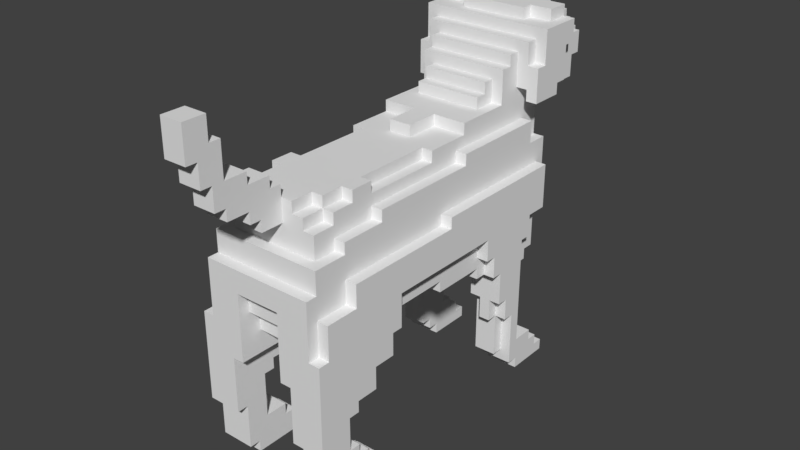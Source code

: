 # Source: beagle.blend  (saved by Blender 2.79.0; exported with 4.5.12 LTS)
import bpy
from mathutils import Matrix  # noqa: F401  (used for matrix-valued properties, if any)

bpy.ops.wm.read_factory_settings(use_empty=True)
scene = bpy.context.scene
scene.name = 'Scene'

# ---- collections
col_collection_1 = bpy.data.collections.new('Collection 1'); scene.collection.children.link(col_collection_1)

# ---- world
world_world = bpy.data.worlds.new('World'); scene.world = world_world
world_world.color = (0.05088, 0.05088, 0.05088)
world_world.use_sun_shadow = False
world_world.sun_shadow_jitter_overblur = 0.0
world_world.cycles.sampling_method = 'MANUAL'

# ---- meshes
me_beagle_bake_001 = bpy.data.meshes.new('beagle.bake.001')
me_beagle_bake_001.from_pydata([(-5.0, 15.0, 31.0), (-6.0, 15.0, 31.0), (-5.0, 13.0, 31.0), (-6.0, 12.0, 1.0), (-6.0, 13.0, 1.0), (-6.0, 11.0, 31.0), (-5.0, 12.0, 19.0), (-6.0, 12.0, 19.0), (-6.0, 11.0, 2.0), (-6.0, 12.0, 2.0), (-6.0, 10.0, 28.0), (-5.0, 10.0, 28.0), (-5.0, 11.0, 28.0), (-6.0, 11.0, 28.0), (-5.0, 10.0, 3.0), (-6.0, 11.0, 3.0), (-6.0, 9.0, 3.0), (-5.0, 9.0, 3.0), (-6.0, -1.0, 19.0), (-5.0, -1.0, 19.0), (-5.0, -1.0, 18.0), (-6.0, -1.0, 18.0), (-6.0, -10.0, 1.0), (-6.0, -9.0, 1.0), (-6.0, -11.0, 2.0), (-6.0, -10.0, 2.0), (-6.0, -12.0, 18.0), (-5.0, -12.0, 18.0), (-6.0, -12.0, 3.0), (-6.0, -11.0, 3.0), (-5.0, -12.0, 16.0), (-6.0, -12.0, 16.0), (-6.0, -13.0, 4.0), (-6.0, -12.0, 4.0), (-6.0, -15.0, 16.0), (-5.0, -15.0, 16.0), (-6.0, -16.0, 13.0), (-5.0, -16.0, 13.0), (-5.0, -15.0, 13.0), (-6.0, -15.0, 13.0), (-5.0, 15.0, 29.0), (-4.0, 15.0, 29.0), (-4.0, 16.0, 29.0), (-5.0, 16.0, 29.0), (-5.0, 15.0, 32.0), (-5.0, 13.0, 32.0), (-4.0, 13.0, 21.0), (-5.0, 13.0, 21.0), (5.0, -16.0, 13.0), (6.0, -16.0, 13.0), (6.0, -15.0, 13.0), (5.0, -15.0, 13.0), (-5.0, 11.0, 21.0), (-4.0, 11.0, 21.0), (-5.0, 10.0, 30.0), (-5.0, 11.0, 30.0), (-4.0, 11.0, 23.0), (-5.0, 11.0, 23.0), (5.0, -15.0, 16.0), (6.0, -15.0, 16.0), (6.0, -13.0, 4.0), (6.0, -12.0, 4.0), (6.0, -12.0, 16.0), (5.0, -12.0, 16.0), (6.0, -12.0, 3.0), (6.0, -11.0, 3.0), (5.0, -12.0, 18.0), (6.0, -12.0, 18.0), (6.0, -11.0, 2.0), (6.0, -10.0, 2.0), (6.0, -10.0, 1.0), (6.0, -9.0, 1.0), (-5.0, 2.0, 23.0), (-4.0, 2.0, 23.0), (-4.0, 2.0, 22.0), (-5.0, 2.0, 22.0), (-5.0, -8.0, 22.0), (-4.0, -8.0, 22.0), (6.0, -1.0, 18.0), (5.0, -1.0, 18.0), (-4.0, -8.0, 21.0), (-5.0, -8.0, 21.0), (5.0, -1.0, 19.0), (6.0, -1.0, 19.0), (-5.0, -12.0, 21.0), (-4.0, -12.0, 21.0), (-4.0, -12.0, 3.0), (-4.0, -12.0, 20.0), (-5.0, -12.0, 20.0), (-4.0, -13.0, 4.0), (-4.0, -12.0, 4.0), (-4.0, -14.0, 20.0), (-5.0, -15.0, 20.0), (-5.0, -16.0, 18.0), (-5.0, -15.0, 18.0), (-3.0, 16.0, 31.0), (-4.0, 17.0, 31.0), (-4.0, 15.0, 31.0), (-3.0, 15.0, 31.0), (-3.0, 15.0, 32.0), (-3.0, 13.0, 32.0), (-3.0, 12.0, 31.0), (-3.0, 13.0, 31.0), (5.0, 9.0, 3.0), (6.0, 9.0, 3.0), (5.0, 10.0, 3.0), (-3.0, 12.0, 1.0), (-3.0, 13.0, 1.0), (6.0, 11.0, 3.0), (-3.0, 11.0, 2.0), (-3.0, 12.0, 2.0), (5.0, 10.0, 28.0), (6.0, 10.0, 28.0), (6.0, 11.0, 28.0), (5.0, 11.0, 28.0), (6.0, 11.0, 2.0), (6.0, 12.0, 2.0), (6.0, 12.0, 19.0), (5.0, 12.0, 19.0), (6.0, 11.0, 31.0), (6.0, 12.0, 1.0), (6.0, 13.0, 1.0), (-3.0, 10.0, 3.0), (-3.0, 11.0, 3.0), (-4.0, 9.0, 29.0), (-4.0, 10.0, 29.0), (5.0, 13.0, 31.0), (6.0, 15.0, 31.0), (5.0, 15.0, 31.0), (-4.0, 8.0, 28.0), (-4.0, 9.0, 28.0), (5.0, -16.0, 18.0), (5.0, -15.0, 18.0), (-3.0, 8.0, 25.0), (-4.0, 8.0, 25.0), (5.0, -15.0, 20.0), (4.0, -14.0, 20.0), (-3.0, 6.0, 25.0), (4.0, -13.0, 4.0), (4.0, -12.0, 4.0), (5.0, -12.0, 20.0), (4.0, -12.0, 20.0), (4.0, -12.0, 3.0), (4.0, -12.0, 21.0), (5.0, -12.0, 21.0), (5.0, -8.0, 21.0), (4.0, -8.0, 21.0), (-4.0, 3.0, 25.0), (4.0, -8.0, 22.0), (5.0, -8.0, 22.0), (-4.0, 3.0, 24.0), (-4.0, -1.0, 24.0), (-3.0, -1.0, 24.0), (-3.0, -1.0, 23.0), (-4.0, -1.0, 23.0), (5.0, 2.0, 22.0), (4.0, 2.0, 22.0), (4.0, 2.0, 23.0), (5.0, 2.0, 23.0), (-4.0, -8.0, 23.0), (-3.0, -8.0, 23.0), (-3.0, -8.0, 24.0), (-4.0, -8.0, 24.0), (-4.0, -10.0, 24.0), (-3.0, -10.0, 24.0), (-3.0, -10.0, 1.0), (-3.0, -9.0, 1.0), (-3.0, -10.0, 23.0), (-4.0, -10.0, 23.0), (5.0, 11.0, 23.0), (4.0, 11.0, 23.0), (-3.0, -11.0, 2.0), (-3.0, -10.0, 2.0), (-4.0, -12.0, 23.0), (-3.0, -12.0, 23.0), (5.0, 10.0, 30.0), (5.0, 11.0, 30.0), (-3.0, -11.0, 3.0), (-3.0, -12.0, 22.0), (-4.0, -12.0, 22.0), (4.0, 11.0, 21.0), (5.0, 11.0, 21.0), (5.0, 13.0, 21.0), (4.0, 13.0, 21.0), (-4.0, -13.0, 3.0), (-3.0, -13.0, 3.0), (-4.0, -14.0, 22.0), (-3.0, -14.0, 22.0), (5.0, 13.0, 32.0), (5.0, 15.0, 32.0), (4.0, 15.0, 29.0), (5.0, 15.0, 29.0), (5.0, 16.0, 29.0), (4.0, 16.0, 29.0), (-3.0, 20.0, 28.0), (-2.0, 20.0, 28.0), (-2.0, 21.0, 28.0), (-3.0, 21.0, 28.0), (-2.0, 20.0, 29.0), (-3.0, 20.0, 29.0), (-2.0, 18.0, 29.0), (-3.0, 17.0, 29.0), (-2.0, 17.0, 29.0), (-2.0, 16.0, 31.0), (-2.0, 17.0, 31.0), (-2.0, 16.0, 32.0), (-3.0, 16.0, 32.0), (-3.0, 12.0, 32.0), (3.0, -14.0, 22.0), (4.0, -14.0, 22.0), (3.0, -13.0, 3.0), (4.0, -13.0, 3.0), (4.0, -12.0, 22.0), (3.0, -12.0, 22.0), (3.0, -11.0, 3.0), (3.0, -12.0, 23.0), (4.0, -12.0, 23.0), (3.0, -11.0, 2.0), (3.0, -10.0, 2.0), (4.0, -10.0, 23.0), (3.0, -10.0, 23.0), (3.0, -10.0, 1.0), (3.0, -9.0, 1.0), (3.0, -10.0, 24.0), (4.0, -10.0, 24.0), (4.0, -8.0, 24.0), (3.0, -8.0, 24.0), (3.0, -8.0, 23.0), (4.0, -8.0, 23.0), (4.0, -1.0, 23.0), (3.0, -1.0, 23.0), (3.0, -1.0, 24.0), (4.0, -1.0, 24.0), (4.0, 3.0, 24.0), (4.0, 3.0, 25.0), (3.0, 6.0, 25.0), (-3.0, 7.0, 27.0), (-3.0, 8.0, 27.0), (4.0, 8.0, 25.0), (3.0, 8.0, 25.0), (-3.0, 6.0, 26.0), (-3.0, 7.0, 26.0), (4.0, 8.0, 28.0), (4.0, 9.0, 28.0), (4.0, 9.0, 29.0), (4.0, 10.0, 29.0), (3.0, 10.0, 3.0), (3.0, 11.0, 3.0), (3.0, 11.0, 2.0), (3.0, 12.0, 2.0), (3.0, 12.0, 31.0), (3.0, 12.0, 1.0), (3.0, 13.0, 1.0), (3.0, 13.0, 31.0), (3.0, 13.0, 32.0), (3.0, 15.0, 32.0), (3.0, 15.0, 31.0), (4.0, 15.0, 31.0), (3.0, 16.0, 31.0), (4.0, 17.0, 31.0), (2.0, -14.0, 23.0), (3.0, -14.0, 23.0), (2.0, -12.0, 23.0), (2.0, -12.0, 24.0), (3.0, -12.0, 24.0), (3.0, 6.0, 26.0), (3.0, 7.0, 26.0), (3.0, 7.0, 27.0), (3.0, 8.0, 27.0), (3.0, 12.0, 32.0), (3.0, 16.0, 32.0), (2.0, 16.0, 32.0), (2.0, 16.0, 31.0), (2.0, 17.0, 31.0), (2.0, 17.0, 29.0), (3.0, 17.0, 29.0), (2.0, 18.0, 29.0), (3.0, 20.0, 29.0), (2.0, 20.0, 29.0), (2.0, 20.0, 28.0), (3.0, 20.0, 28.0), (3.0, 21.0, 28.0), (2.0, 21.0, 28.0), (-3.0, -12.0, 24.0), (-2.0, -12.0, 24.0), (1.0, -14.0, 24.0), (2.0, -14.0, 24.0), (-2.0, -12.0, 23.0), (-3.0, -14.0, 23.0), (-2.0, -14.0, 23.0), (-1.0, 21.0, 28.0), (-1.0, 22.0, 28.0), (-2.0, 22.0, 28.0), (-1.0, 21.0, 29.0), (-2.0, 21.0, 29.0), (1.0, 0.0, 24.0), (-2.0, 17.0, 30.0), (-1.0, 17.0, 30.0), (-1.0, 18.0, 30.0), (-2.0, 18.0, 30.0), (1.0, 3.0, 24.0), (1.0, 3.0, 25.0), (-2.0, 17.0, 32.0), (2.0, 17.0, 32.0), (1.0, 17.0, 30.0), (2.0, 17.0, 30.0), (2.0, 18.0, 30.0), (1.0, 18.0, 30.0), (2.0, 21.0, 29.0), (1.0, 21.0, 29.0), (1.0, 21.0, 28.0), (2.0, 22.0, 28.0), (1.0, 22.0, 28.0), (1.0, -22.0, 32.0), (1.0, -20.0, 32.0), (1.0, -20.0, 30.0), (1.0, -19.0, 30.0), (1.0, -19.0, 27.0), (1.0, -17.0, 27.0), (1.0, -17.0, 26.0), (1.0, -15.0, 26.0), (1.0, -15.0, 25.0), (1.0, -14.0, 25.0), (1.0, 0.0, 25.0), (-1.0, 3.0, 25.0), (1.0, 17.0, 31.0), (1.0, 18.0, 31.0), (-1.0, 3.0, 24.0), (1.0, 22.0, 29.0), (-1.0, -22.0, 32.0), (-1.0, -20.0, 32.0), (-1.0, -20.0, 30.0), (-1.0, -19.0, 30.0), (-1.0, -19.0, 27.0), (-1.0, -17.0, 27.0), (-1.0, 0.0, 24.0), (-1.0, -17.0, 26.0), (-1.0, -15.0, 26.0), (-1.0, -15.0, 25.0), (-1.0, -14.0, 25.0), (-1.0, -14.0, 24.0), (-1.0, 0.0, 25.0), (-1.0, 17.0, 31.0), (-1.0, 18.0, 31.0), (-1.0, 22.0, 29.0), (-2.0, -14.0, 24.0), (-5.0, 13.0, 25.0), (-5.0, 13.0, 26.0), (-5.0, 10.0, 25.0), (-5.0, 10.0, 26.0), (6.0, -16.0, 5.0), (6.0, -15.0, 5.0), (6.0, -15.0, 1.0), (6.0, -14.0, 1.0), (6.0, -14.0, 0.0), (6.0, -13.0, 7.0), (6.0, -12.0, 7.0), (6.0, -12.0, 8.0), (-4.0, 7.0, 8.0), (-4.0, 6.0, 8.0), (-4.0, 6.0, 6.0), (-4.0, 7.0, 6.0), (6.0, -10.0, 8.0), (6.0, -10.0, 10.0), (6.0, -9.0, 0.0), (6.0, -8.0, 10.0), (6.0, -8.0, 12.0), (6.0, -7.0, 12.0), (6.0, -7.0, 15.0), (6.0, 4.0, 15.0), (6.0, 4.0, 13.0), (6.0, 5.0, 13.0), (6.0, 5.0, 11.0), (6.0, 6.0, 11.0), (6.0, 6.0, 8.0), (6.0, 7.0, 8.0), (6.0, 7.0, 6.0), (6.0, 8.0, 6.0), (6.0, 8.0, 1.0), (6.0, 9.0, 1.0), (6.0, 9.0, 13.0), (6.0, 9.0, 0.0), (6.0, 10.0, 13.0), (6.0, 10.0, 15.0), (-3.0, 13.0, 0.0), (6.0, 10.0, 25.0), (6.0, 12.0, 15.0), (6.0, 13.0, 0.0), (6.0, 13.0, 25.0), (6.0, 13.0, 26.0), (6.0, 14.0, 26.0), (6.0, 14.0, 29.0), (6.0, 15.0, 29.0), (-3.0, 10.0, 10.0), (-3.0, 9.0, 1.0), (-3.0, 9.0, 0.0), (-3.0, 8.0, 2.0), (-3.0, 8.0, 1.0), (-3.0, 7.0, 8.0), (-3.0, 7.0, 2.0), (-3.0, 6.0, 10.0), (-3.0, 6.0, 8.0), (5.0, -7.0, 13.0), (5.0, -7.0, 15.0), (5.0, -1.0, 13.0), (5.0, -1.0, 12.0), (5.0, 4.0, 12.0), (5.0, 4.0, 13.0), (5.0, 4.0, 15.0), (5.0, 4.0, 11.0), (5.0, 5.0, 11.0), (5.0, 5.0, 13.0), (5.0, 6.0, 6.0), (5.0, 7.0, 6.0), (5.0, 7.0, 8.0), (5.0, 6.0, 8.0), (5.0, 7.0, 2.0), (5.0, 8.0, 2.0), (5.0, 8.0, 6.0), (5.0, 10.0, 10.0), (-3.0, -8.0, 10.0), (-3.0, -8.0, 11.0), (5.0, 10.0, 13.0), (5.0, 9.0, 13.0), (5.0, 11.0, 10.0), (5.0, 11.0, 11.0), (-3.0, -10.0, 10.0), (-3.0, -9.0, 0.0), (5.0, 10.0, 15.0), (-3.0, -11.0, 10.0), (-3.0, -11.0, 11.0), (-3.0, -10.0, 8.0), (5.0, 12.0, 11.0), (5.0, 12.0, 15.0), (-3.0, -12.0, 8.0), (5.0, 12.0, 17.0), (5.0, 13.0, 17.0), (-3.0, -13.0, 7.0), (-3.0, -12.0, 7.0), (5.0, 14.0, 26.0), (5.0, 14.0, 29.0), (5.0, 16.0, 26.0), (-3.0, -14.0, 1.0), (-3.0, -14.0, 0.0), (-3.0, -15.0, 5.0), (-3.0, -15.0, 1.0), (-3.0, -16.0, 10.0), (-3.0, -16.0, 5.0), (4.0, 10.0, 26.0), (4.0, 12.0, 14.0), (4.0, 13.0, 14.0), (4.0, 13.0, 17.0), (4.0, 12.0, 17.0), (4.0, 13.0, 25.0), (4.0, 16.0, 25.0), (4.0, 16.0, 26.0), (4.0, 17.0, 26.0), (3.0, 13.0, 23.0), (3.0, 13.0, 25.0), (3.0, 15.0, 23.0), (3.0, 15.0, 24.0), (3.0, 16.0, 25.0), (-2.0, -9.0, 11.0), (-2.0, -8.0, 11.0), (-2.0, -8.0, 12.0), (-2.0, -9.0, 12.0), (3.0, 17.0, 26.0), (3.0, 16.0, 26.0), (3.0, 20.0, 24.0), (3.0, 20.0, 26.0), (3.0, 21.0, 26.0), (-2.0, -11.0, 10.0), (-2.0, -11.0, 11.0), (-2.0, -13.0, 11.0), (2.0, -7.0, 12.0), (2.0, -7.0, 13.0), (-2.0, -13.0, 12.0), (-2.0, -14.0, 12.0), (2.0, -1.0, 12.0), (2.0, -1.0, 13.0), (-2.0, -14.0, 14.0), (-2.0, -15.0, 14.0), (-2.0, -15.0, 16.0), (-2.0, -16.0, 16.0), (-2.0, -16.0, 10.0), (2.0, -1.0, 11.0), (2.0, 4.0, 11.0), (2.0, 4.0, 12.0), (2.0, 13.0, 22.0), (2.0, 14.0, 22.0), (2.0, 14.0, 23.0), (2.0, 13.0, 23.0), (2.0, 20.0, 24.0), (2.0, 21.0, 24.0), (2.0, 21.0, 26.0), (2.0, 20.0, 26.0), (2.0, 22.0, 26.0), (1.0, -22.0, 29.0), (1.0, -21.0, 29.0), (1.0, -21.0, 27.0), (1.0, -20.0, 27.0), (1.0, -20.0, 25.0), (1.0, -19.0, 25.0), (1.0, -19.0, 24.0), (1.0, -17.0, 24.0), (1.0, -17.0, 23.0), (1.0, -16.0, 23.0), (1.0, -16.0, 22.0), (1.0, -14.0, 22.0), (1.0, 4.0, 10.0), (1.0, 4.0, 11.0), (1.0, 6.0, 10.0), (1.0, 6.0, 11.0), (1.0, 21.0, 25.0), (1.0, 22.0, 25.0), (1.0, 22.0, 26.0), (1.0, 21.0, 26.0), (-6.0, 15.0, 29.0), (-6.0, 14.0, 29.0), (-5.0, 14.0, 29.0), (-6.0, 14.0, 26.0), (-5.0, 14.0, 26.0), (-6.0, 13.0, 25.0), (-6.0, 13.0, 26.0), (-6.0, 13.0, 0.0), (-5.0, 12.0, 17.0), (-6.0, 12.0, 15.0), (-5.0, 12.0, 15.0), (-6.0, 10.0, 15.0), (-5.0, 10.0, 15.0), (-6.0, 10.0, 13.0), (-5.0, 10.0, 13.0), (-6.0, 9.0, 13.0), (-5.0, 9.0, 13.0), (-6.0, -7.0, 15.0), (-5.0, -7.0, 15.0), (-5.0, -7.0, 13.0), (-6.0, -7.0, 12.0), (-6.0, -8.0, 12.0), (-6.0, -8.0, 10.0), (-6.0, -9.0, 0.0), (-6.0, -10.0, 10.0), (-6.0, -10.0, 8.0), (-6.0, -12.0, 7.0), (-6.0, -12.0, 8.0), (-6.0, -13.0, 7.0), (-5.0, 16.0, 26.0), (-4.0, 16.0, 26.0), (-5.0, 13.0, 17.0), (-4.0, 13.0, 17.0), (-4.0, 12.0, 17.0), (-4.0, 12.0, 14.0), (-5.0, 12.0, 11.0), (-5.0, 11.0, 10.0), (-5.0, 11.0, 11.0), (-5.0, 10.0, 10.0), (-4.0, 17.0, 26.0), (-3.0, 17.0, 26.0), (-4.0, 16.0, 25.0), (-3.0, 16.0, 26.0), (-3.0, 16.0, 25.0), (-4.0, 13.0, 25.0), (-3.0, 13.0, 25.0), (-3.0, 13.0, 23.0), (-4.0, 13.0, 14.0), (5.0, 13.0, 25.0), (5.0, 13.0, 26.0), (-3.0, 21.0, 26.0), (-2.0, 21.0, 26.0), (-3.0, 20.0, 26.0), (-2.0, 20.0, 26.0), (-3.0, 20.0, 24.0), (-2.0, 20.0, 24.0), (-3.0, 15.0, 23.0), (-3.0, 15.0, 24.0), (3.0, -13.0, 7.0), (-2.0, 13.0, 23.0), (-2.0, 13.0, 22.0), (3.0, -12.0, 7.0), (3.0, -12.0, 8.0), (3.0, -10.0, 8.0), (3.0, -10.0, 10.0), (3.0, -9.0, 0.0), (3.0, -8.0, 10.0), (3.0, -8.0, 11.0), (3.0, 10.0, 10.0), (3.0, 13.0, 0.0), (2.0, -11.0, 10.0), (2.0, -11.0, 11.0), (3.0, -11.0, 11.0), (3.0, -11.0, 10.0), (2.0, -8.0, 11.0), (2.0, -8.0, 12.0), (-2.0, -7.0, 13.0), (-2.0, -7.0, 12.0), (2.0, -9.0, 12.0), (2.0, -9.0, 11.0), (-2.0, 22.0, 26.0), (-1.0, 22.0, 26.0), (-1.0, 21.0, 26.0), (-1.0, 21.0, 25.0), (-2.0, 21.0, 24.0), (-2.0, 14.0, 22.0), (-2.0, 14.0, 23.0), (-1.0, 22.0, 25.0), (-6.0, 10.0, 25.0), (-6.0, 9.0, 0.0), (-6.0, 8.0, 1.0), (-6.0, 9.0, 1.0), (-6.0, 7.0, 6.0), (-6.0, 8.0, 6.0), (-5.0, 8.0, 6.0), (-5.0, 7.0, 6.0), (-6.0, 6.0, 8.0), (-6.0, 7.0, 8.0), (-5.0, 7.0, 8.0), (-5.0, 6.0, 8.0), (-6.0, 5.0, 11.0), (-6.0, 6.0, 11.0), (-5.0, 5.0, 11.0), (-6.0, 4.0, 13.0), (-6.0, 5.0, 13.0), (-5.0, 5.0, 13.0), (-5.0, 4.0, 13.0), (-6.0, 4.0, 15.0), (-5.0, 4.0, 15.0), (-6.0, -14.0, 0.0), (-6.0, -15.0, 1.0), (-6.0, -14.0, 1.0), (-6.0, -16.0, 5.0), (-6.0, -15.0, 5.0), (-4.0, 10.0, 26.0), (-5.0, 7.0, 2.0), (-5.0, 8.0, 2.0), (-5.0, 6.0, 6.0), (-5.0, 4.0, 11.0), (-5.0, 4.0, 12.0), (-5.0, -1.0, 12.0), (-5.0, -1.0, 13.0), (5.0, 10.0, 25.0), (4.0, 6.0, 6.0), (4.0, 7.0, 6.0), (5.0, 10.0, 26.0), (3.0, -16.0, 5.0), (3.0, -15.0, 5.0), (3.0, -15.0, 1.0), (3.0, -14.0, 1.0), (3.0, -14.0, 0.0), (3.0, 6.0, 8.0), (3.0, 7.0, 8.0), (4.0, 7.0, 8.0), (4.0, 6.0, 8.0), (3.0, 7.0, 2.0), (3.0, 8.0, 2.0), (3.0, 8.0, 1.0), (3.0, 9.0, 1.0), (3.0, 9.0, 0.0), (-2.0, 4.0, 11.0), (-2.0, 4.0, 12.0), (2.0, -16.0, 10.0), (3.0, -16.0, 10.0), (-2.0, -1.0, 12.0), (-2.0, -1.0, 13.0), (3.0, 6.0, 10.0), (2.0, -15.0, 16.0), (2.0, -16.0, 16.0), (2.0, -14.0, 14.0), (2.0, -15.0, 14.0), (2.0, -13.0, 12.0), (2.0, -14.0, 12.0), (2.0, -13.0, 11.0), (-1.0, 6.0, 10.0), (-1.0, 6.0, 11.0), (-1.0, 4.0, 11.0), (-1.0, -22.0, 29.0), (-1.0, -21.0, 29.0), (-1.0, -21.0, 27.0), (-1.0, -20.0, 27.0), (-1.0, -20.0, 25.0), (-1.0, -19.0, 25.0), (-1.0, -19.0, 24.0), (-1.0, -17.0, 24.0), (-1.0, -17.0, 23.0), (-1.0, -16.0, 23.0), (-1.0, -16.0, 22.0), (-1.0, -14.0, 22.0), (-2.0, -1.0, 11.0), (-1.0, 4.0, 10.0)], [], [(12, 13, 10, 11), (18, 19, 6, 7), (586, 387, 381, 656), (177, 29, 28, 86, 184, 185), (35, 30, 31, 34), (90, 33, 32, 89), (39, 36, 37, 38), (43, 40, 41, 42), (5, 119, 127, 128, 126, 253, 250, 101, 102, 2, 0, 1), (51, 48, 49, 50), (567, 197, 196, 568), (56, 57, 72, 73), (322, 285, 340, 339), (115, 116, 249, 248), (414, 413, 376, 375), (78, 79, 66, 67), (75, 76, 77, 74), (84, 85, 80, 81), (118, 82, 83, 117), (94, 93, 131, 132), (4, 3, 106, 107), (143, 141, 140, 144), (9, 8, 109, 110), (114, 111, 112, 113), (309, 308, 282, 310), (60, 61, 139, 138), (14, 122, 123, 15, 16, 17), (64, 65, 214, 210, 211, 142), (146, 143, 144, 145), (148, 149, 155, 156), (157, 158, 169, 170), (159, 160, 153, 154), (104, 108, 247, 246, 105, 103), (271, 272, 273, 303), (24, 171, 172, 25), (168, 173, 174, 167), (181, 182, 183, 180), (179, 186, 187, 178), (193, 190, 191, 192), (195, 196, 197, 194), (96, 97, 98, 95, 203, 204), (443, 626, 540, 427), (215, 216, 219, 220), (410, 372, 371, 411), (71, 222, 221, 70), (230, 227, 228, 229), (240, 265, 266, 241), (125, 124, 244, 245), (120, 121, 252, 251), (262, 263, 286, 260), (261, 215, 262, 260), (257, 259, 273, 272, 258, 256), (267, 268, 237, 236), (413, 416, 417, 418), (282, 279, 280, 281), (92, 135, 140, 141, 136, 91, 87, 88), (292, 196, 290, 291), (299, 296, 297, 298), (307, 304, 305, 306), (311, 312, 310, 282), (109, 8, 15, 123), (322, 339, 338, 321), (243, 130, 129, 242), (54, 175, 176, 55), (430, 472, 471, 429), (287, 174, 288, 289), (343, 342, 325, 326), (315, 316, 332, 331), (334, 333, 317, 318), (320, 337, 336, 319), (612, 615, 614, 609), (277, 278, 308, 309, 328, 344, 293, 294, 198, 199, 201, 202, 200, 276, 274, 275), (167, 174, 283, 164), (347, 349, 348, 346), (359, 360, 361, 358), (205, 302, 204, 203), (478, 485, 486, 487), (627, 628, 442, 445), (182, 181, 169, 158, 155, 149, 145, 144, 140, 135, 132, 131, 48, 51, 58, 63, 66, 79, 82, 118, 435, 436), (20, 27, 30, 35, 38, 37, 93, 94, 92, 88, 84, 81, 76, 75, 72, 57, 52, 47, 548, 525, 6, 19), (393, 400, 401, 398, 399, 396, 397, 394, 395, 384, 107, 106, 110, 109, 123, 122), (257, 256, 255, 189, 128, 127, 392, 191, 190), (657, 686, 661, 658), (413, 414, 415, 412), (58, 59, 62, 63), (83, 82, 79, 78), (175, 111, 114, 176), (105, 419, 424, 425, 432, 433, 428, 422, 423, 103), (191, 440, 439, 441, 192), (212, 209, 136, 141, 143, 146, 148, 156, 157, 170, 180, 183, 453, 454, 455, 448, 245, 244, 243, 242, 238, 234, 233, 232, 229, 228, 225, 224, 219, 216), (658, 636, 635, 657), (612, 609, 610, 611), (450, 451, 452, 449), (257, 190, 193, 455, 456, 259), (261, 208, 213, 215), (264, 215, 220, 223), (230, 231, 226, 227), (265, 235, 239, 268, 267, 266), (253, 254, 269, 250), (465, 462, 463, 464), (255, 256, 258, 270), (281, 280, 277, 275, 466, 467, 461, 458, 457, 459, 460, 468, 469, 470), (479, 475, 474, 478), (284, 287, 289, 345), (427, 166, 165, 172, 171, 177, 185, 437, 438, 434, 431, 426, 420, 421, 430, 429, 446, 447, 444, 445, 442, 443), (499, 676, 677, 500), (490, 491, 488, 489), (22, 165, 166, 23), (305, 274, 276, 306), (492, 493, 494, 495), (278, 279, 282, 308), (282, 494, 496, 311), (485, 478, 661, 686), (295, 300, 301, 323), (510, 509, 511, 512), (521, 520, 518, 519), (523, 347, 346, 522), (524, 4, 107, 384), (9, 110, 106, 3), (528, 529, 531, 530), (17, 16, 532, 533), (537, 534, 535, 536, 593, 594), (463, 421, 420, 539, 538, 464), (426, 431, 542, 541), (171, 24, 29, 177), (28, 33, 90, 86), (437, 185, 184, 89, 32, 545), (44, 99, 98, 97, 41, 40, 517, 1, 0), (516, 513, 514, 515), (57, 56, 53, 52), (424, 553, 554, 425), (60, 138, 211, 210, 575, 355), (64, 142, 139, 61), (356, 578, 579, 357), (608, 394, 397, 607), (540, 23, 166, 427), (22, 25, 172, 165), (438, 543, 544, 434), (423, 380, 104, 103), (560, 558, 547, 559), (115, 248, 247, 108), (449, 452, 435, 118, 117, 386, 433, 432, 552, 527, 526, 7, 6, 525, 550, 551), (121, 387, 586, 252), (19, 18, 21, 20), (390, 439, 440, 391), (582, 222, 71, 364), (161, 160, 159, 162), (585, 419, 105, 246), (180, 170, 169, 181), (529, 527, 552, 554, 553, 555, 14, 17, 533, 531), (549, 564, 551, 550), (441, 455, 193, 192), (47, 52, 53, 46), (195, 194, 199, 198), (569, 570, 572, 571), (203, 95, 206, 205), (70, 221, 218, 69), (363, 362, 580, 581), (402, 404, 405, 406, 409, 410, 411, 407, 408, 403), (225, 228, 227, 226), (367, 474, 475, 402, 403, 368), (448, 455, 441, 439, 390, 389, 566, 642), (612, 634, 616, 615), (590, 587, 588, 589), (365, 583, 584, 591, 592, 366), (476, 473, 670, 668), (459, 573, 574, 460), (271, 270, 258, 272), (492, 495, 469, 468), (470, 494, 282, 281), (595, 596, 462, 465), (294, 293, 290, 196), (96, 204, 302, 303, 273, 259, 456, 466, 275, 274, 305, 304, 325, 342, 297, 296, 202, 201, 557, 556), (602, 603, 490, 489), (182, 436, 451, 450, 564, 549, 548, 47, 46, 561, 562, 563, 576, 577, 488, 491, 457, 458, 453, 183), (21, 26, 27, 20), (418, 417, 653, 654, 378, 377), (315, 331, 330, 314), (318, 319, 336, 334), (337, 320, 321, 338), (276, 200, 299, 298, 343, 326, 307, 306), (332, 316, 317, 333), (40, 519, 518, 517), (631, 349, 347, 523, 520, 521, 546, 547), (516, 494, 493, 601, 568, 599, 600, 513), (527, 529, 528, 526), (530, 531, 533, 532), (614, 615, 616, 613), (623, 620, 621, 622), (535, 534, 624, 625), (212, 213, 208, 209), (447, 629, 630, 444), (350, 643, 644, 351), (550, 525, 548, 549), (606, 524, 384, 395), (547, 42, 41, 97, 96, 556), (360, 634, 612, 361), (637, 636, 658, 661), (662, 593, 536, 638), (370, 407, 411, 371), (374, 415, 414, 375), (376, 413, 418, 377), (557, 559, 547, 556), (558, 560, 562, 561), (389, 388, 565, 566), (433, 386, 383, 428), (133, 137, 240, 241, 236, 237), (504, 505, 506, 507, 508, 285, 322, 321, 320, 319, 318, 317, 316, 315, 314, 313, 497, 498, 499, 500, 501, 502, 503), (392, 391, 440, 191), (392, 127, 119, 113, 112, 385, 388, 389, 390, 391), (396, 399, 632, 633), (401, 359, 358, 398), (404, 402, 475, 479), (214, 65, 68, 217), (412, 640, 641, 413), (416, 652, 653, 417), (655, 379, 378, 654), (539, 420, 426, 541), (116, 120, 251, 249), (544, 542, 431, 434), (484, 471, 472, 473, 476, 477, 480, 481, 482, 483), (435, 452, 451, 436), (437, 545, 543, 438), (570, 569, 567, 568), (188, 126, 128, 189), (571, 572, 601, 493, 492, 468, 460, 574), (352, 645, 646, 353), (603, 576, 563, 573, 459, 457, 491, 490), (575, 578, 356, 355), (328, 309, 310, 312), (363, 581, 583, 365), (651, 648, 649, 650), (73, 72, 75, 74), (329, 313, 314, 330), (453, 458, 461, 454), (455, 467, 466, 456), (590, 660, 659, 587), (302, 205, 206, 99, 44, 45, 100, 207, 269, 254, 188, 189, 255, 270, 271, 303), (487, 406, 405, 478), (122, 14, 555, 393), (449, 551, 564, 450), (494, 470, 469, 495), (666, 667, 481, 480), (429, 471, 484, 446), (661, 478, 474, 367, 366, 592, 595, 465, 464, 538, 537, 594), (598, 599, 568, 597), (657, 635, 619, 617, 618, 672, 673, 510, 512, 373, 372, 410, 409, 486, 485, 686), (515, 496, 494, 516), (425, 554, 552, 432), (674, 675, 498, 497), (681, 504, 503, 680), (665, 483, 482, 664), (66, 63, 62, 67), (473, 472, 430, 421, 463, 462, 596, 591, 584, 589, 588, 670), (488, 577, 602, 489), (226, 231, 232, 233, 300, 295, 335, 327, 150, 151, 152, 161, 162, 163, 164, 283, 284, 345, 340, 285, 286, 263, 264, 223, 224, 225), (502, 501, 678, 679), (506, 505, 682, 683), (685, 508, 507, 684), (477, 476, 668, 669), (617, 619, 622, 621), (455, 454, 461, 467), (585, 663, 511, 509, 687, 671, 400, 393, 555, 553, 424, 419), (513, 600, 604, 514), (605, 10, 13, 5, 1, 517, 518, 520, 523, 522), (659, 665, 664, 667, 666, 669, 668, 670, 588, 587), (565, 388, 385, 639), (422, 382, 380, 423), (681, 682, 505, 504), (350, 351, 352, 353, 354, 364, 71, 70, 69, 68, 65, 64, 61, 60, 355, 356, 357, 362, 363, 365, 366, 367, 368, 369, 370, 371, 372, 373, 374, 375, 376, 377, 378, 379, 381, 387, 121, 120, 116, 115, 108, 104, 380, 382, 383, 386, 117, 83, 78, 67, 62, 59, 50, 49), (89, 184, 86, 90), (582, 364, 354, 647), (134, 147, 324, 341, 323, 301, 234, 238, 239, 235, 137, 133), (370, 369, 408, 407), (519, 40, 43, 546, 521), (0, 2, 45, 44), (579, 580, 362, 357), (68, 69, 218, 217), (55, 12, 11, 54), (672, 618, 613, 616, 634, 360, 359, 401, 400, 671), (382, 422, 428, 383), (625, 623, 622, 619, 635, 636, 637, 638, 536, 535), (565, 639, 642, 566), (277, 280, 279, 278), (142, 211, 138, 139), (323, 341, 335, 295), (163, 162, 159, 154, 151, 150, 147, 134, 129, 130, 124, 125, 631, 547, 558, 561, 46, 53, 56, 73, 74, 77, 80, 85, 87, 91, 186, 179, 173, 168), (369, 368, 403, 408), (557, 201, 199, 194, 197, 567, 569, 571, 574, 573, 563, 562, 560, 559), (342, 343, 298, 297), (99, 206, 95, 98), (102, 101, 207, 100), (685, 340, 345, 289, 288, 187, 186, 91, 136, 209, 208, 261, 260, 286, 285, 508), (679, 680, 503, 502), (647, 646, 645, 644, 643, 660, 590, 589, 584, 583, 581, 580, 579, 578, 575, 210, 214, 217, 218, 221, 222, 582), (649, 648, 663, 585, 246, 247, 248, 249, 251, 252, 586, 656, 655, 654, 653, 652), (591, 596, 595, 592), (153, 160, 161, 152), (178, 187, 288, 174), (597, 568, 196, 292), (196, 195, 198, 294), (570, 568, 601, 572), (200, 202, 296, 299), (576, 603, 602, 577), (332, 333, 334, 336, 337, 338, 339, 340, 685, 684, 683, 682, 681, 680, 679, 678, 677, 676, 675, 674, 329, 330, 331), (324, 327, 335, 341), (671, 687, 673, 672), (604, 600, 599, 598), (291, 290, 293, 344), (610, 607, 397, 396, 633, 611), (624, 620, 623, 625), (594, 593, 662, 661), (27, 26, 31, 30), (38, 35, 34, 39), (312, 311, 496, 515, 514, 604, 598, 597, 292, 291, 344, 328), (50, 59, 58, 51), (646, 647, 354, 353), (641, 640, 651, 650), (80, 77, 76, 81), (87, 85, 84, 88), (663, 648, 651, 640, 412, 415, 374, 373, 512, 511), (628, 626, 443, 442), (507, 506, 683, 684), (45, 2, 102, 100), (31, 26, 21, 18, 7, 526, 528, 530, 532, 16, 15, 8, 9, 3, 4, 524, 606, 608, 607, 610, 609, 614, 613, 618, 617, 621, 620, 624, 534, 537, 538, 539, 541, 542, 544, 543, 545, 32, 33, 28, 29, 24, 25, 22, 23, 540, 626, 628, 627, 630, 629, 36, 39, 34), (130, 243, 244, 124), (608, 606, 395, 394), (239, 238, 242, 129, 134, 133, 237, 268), (399, 398, 358, 361, 612, 632), (150, 327, 324, 147), (148, 146, 145, 149), (152, 151, 154, 153), (547, 546, 43, 42), (404, 479, 478, 405), (155, 158, 157, 156), (406, 487, 486, 409), (307, 326, 325, 304), (163, 168, 167, 164), (178, 174, 173, 179), (254, 253, 126, 188), (629, 447, 446, 484, 483, 665, 659, 660, 643, 350, 49, 48, 131, 93, 37, 36), (627, 445, 444, 630), (348, 605, 522, 346), (352, 351, 644, 645), (212, 216, 215, 213), (224, 223, 220, 219), (231, 230, 229, 232), (649, 652, 416, 413, 641, 650), (379, 655, 656, 381), (662, 638, 637, 661), (263, 262, 215, 264), (137, 235, 265, 240), (283, 174, 287, 284), (664, 482, 481, 667), (135, 92, 94, 132), (233, 234, 301, 300), (267, 236, 241, 266), (119, 5, 13, 12, 55, 176, 114, 113), (329, 674, 497, 313), (499, 498, 675, 676), (501, 500, 677, 678), (633, 632, 612, 611), (509, 510, 673, 687), (125, 245, 448, 642, 639, 385, 112, 111, 175, 54, 11, 10, 605, 348, 349, 631), (207, 101, 250, 269), (480, 477, 669, 666)])
_uv = me_beagle_bake_001.uv_layers.new(name='UVMap')
_uv.uv.foreach_set('vector', [0.7915, 0.9847, 0.7791, 0.9847, 0.7791, 0.9723, 0.7915, 0.9723, 0.8818, 0.6935, 0.8694, 0.6935, 0.8694, 0.5324, 0.8818, 0.5324, 0.001856, 0.8413, 0.03899, 0.8413, 0.03899, 0.8908, 0.001856, 0.8908, 0.1652, 0.9193, 0.1652, 0.8822, 0.1776, 0.8822, 0.1776, 0.9069, 0.19, 0.9069, 0.19, 0.9193, 0.9623, 0.6551, 0.9623, 0.6923, 0.9499, 0.6923, 0.9499, 0.6551, 0.112, 0.9763, 0.112, 0.9515, 0.1244, 0.9515, 0.1244, 0.9763, 0.4796, 0.9847, 0.4796, 0.9723, 0.492, 0.9723, 0.492, 0.9847, 0.2214, 0.9857, 0.2214, 0.9734, 0.2338, 0.9734, 0.2338, 0.9857, 0.8001, 0.66, 0.8001, 0.8087, 0.7506, 0.8087, 0.7506, 0.7964, 0.7754, 0.7964, 0.7754, 0.7716, 0.7877, 0.7716, 0.7877, 0.6972, 0.7754, 0.6972, 0.7754, 0.6724, 0.7506, 0.6724, 0.7506, 0.66, 0.112, 0.9924, 0.112, 0.98, 0.1244, 0.98, 0.1244, 0.9924, 0.4392, 0.9659, 0.4392, 0.9411, 0.4516, 0.9411, 0.4516, 0.9659, 0.9123, 0.1506, 0.9247, 0.1506, 0.9247, 0.2621, 0.9123, 0.2621, 0.9821, 0.779, 0.9697, 0.779, 0.9697, 0.7542, 0.9821, 0.7542, 0.9585, 0.8744, 0.9462, 0.8744, 0.9462, 0.8372, 0.9585, 0.8372, 0.7296, 0.9475, 0.7296, 0.9723, 0.7172, 0.9723, 0.7172, 0.9475, 0.8925, 0.2869, 0.8801, 0.2869, 0.8801, 0.1506, 0.8925, 0.1506, 0.881, 0.494, 0.881, 0.3701, 0.8933, 0.3701, 0.8933, 0.494, 0.9131, 0.4729, 0.9255, 0.4729, 0.9255, 0.5225, 0.9131, 0.5225, 0.4726, 0.3649, 0.4726, 0.526, 0.4603, 0.526, 0.4603, 0.3649, 0.9016, 0.5324, 0.914, 0.5324, 0.914, 0.6563, 0.9016, 0.6563, 0.9453, 0.411, 0.9577, 0.411, 0.9577, 0.4482, 0.9453, 0.4482, 0.1083, 0.98, 0.1083, 0.9924, 0.09592, 0.9924, 0.09592, 0.98, 0.3365, 0.925, 0.3489, 0.925, 0.3489, 0.9622, 0.3365, 0.9622, 0.5489, 0.9847, 0.5489, 0.9723, 0.5613, 0.9723, 0.5613, 0.9847, 0.9858, 0.7617, 0.9981, 0.7617, 0.9981, 0.774, 0.9858, 0.774, 0.8323, 0.9723, 0.8199, 0.9723, 0.8199, 0.9475, 0.8323, 0.9475, 0.3699, 0.9002, 0.3699, 0.925, 0.3575, 0.925, 0.3575, 0.8879, 0.3823, 0.8879, 0.3823, 0.9002, 0.5452, 0.9277, 0.5328, 0.9277, 0.5328, 0.8905, 0.5575, 0.8905, 0.5575, 0.9029, 0.5452, 0.9029, 0.508, 0.9401, 0.508, 0.8905, 0.5204, 0.8905, 0.5204, 0.9401, 0.9086, 0.2745, 0.8962, 0.2745, 0.8962, 0.1506, 0.9086, 0.1506, 0.9224, 0.1134, 0.9101, 0.1134, 0.9101, 0.001859, 0.9224, 0.001859, 0.9177, 0.5324, 0.9301, 0.5324, 0.9301, 0.6192, 0.9177, 0.6192, 0.1615, 0.9193, 0.1368, 0.9193, 0.1368, 0.8822, 0.1491, 0.8822, 0.1491, 0.9069, 0.1615, 0.9069, 0.4479, 0.7069, 0.4603, 0.7069, 0.4603, 0.7193, 0.4479, 0.7193, 0.9577, 0.3701, 0.9577, 0.4073, 0.9453, 0.4073, 0.9453, 0.3701, 0.9766, 0.1753, 0.9766, 0.1506, 0.989, 0.1506, 0.989, 0.1753, 0.989, 0.2646, 0.989, 0.2893, 0.9766, 0.2893, 0.9766, 0.2646, 0.966, 0.6427, 0.966, 0.6179, 0.9783, 0.6179, 0.9783, 0.6427, 0.9821, 0.5448, 0.9821, 0.5324, 0.9944, 0.5324, 0.9944, 0.5448, 0.4268, 0.982, 0.4268, 0.9944, 0.4145, 0.9944, 0.4145, 0.982, 0.7506, 0.9438, 0.7506, 0.919, 0.763, 0.919, 0.763, 0.9314, 0.7754, 0.9314, 0.7754, 0.9438, 0.8742, 0.1295, 0.837, 0.1295, 0.837, 0.06753, 0.8742, 0.06753, 0.185, 0.9639, 0.1974, 0.9639, 0.1974, 0.9887, 0.185, 0.9887, 0.9738, 0.5176, 0.9614, 0.5176, 0.9614, 0.4928, 0.9738, 0.4928, 0.9462, 0.9153, 0.9462, 0.8781, 0.9585, 0.8781, 0.9585, 0.9153, 0.2462, 0.9374, 0.2462, 0.8507, 0.2585, 0.8507, 0.2585, 0.9374, 0.9385, 0.001859, 0.9385, 0.07621, 0.9261, 0.07621, 0.9261, 0.001859, 0.9123, 0.2658, 0.9247, 0.2658, 0.9247, 0.3649, 0.9123, 0.3649, 0.1491, 0.9602, 0.1368, 0.9602, 0.1368, 0.923, 0.1491, 0.923, 0.5947, 0.981, 0.5823, 0.981, 0.5823, 0.9562, 0.5947, 0.9562, 0.6108, 0.9562, 0.6108, 0.981, 0.5984, 0.981, 0.5984, 0.9562, 0.8686, 0.5014, 0.8686, 0.5262, 0.8438, 0.5262, 0.8438, 0.5138, 0.8562, 0.5138, 0.8562, 0.5014, 0.9407, 0.2249, 0.9284, 0.2249, 0.9284, 0.1506, 0.9407, 0.1506, 0.6108, 0.9029, 0.6108, 0.9525, 0.5984, 0.9525, 0.5984, 0.9029, 0.001856, 0.9887, 0.001856, 0.9763, 0.01423, 0.9763, 0.01423, 0.9887, 0.841, 0.66, 0.841, 0.784, 0.8038, 0.784, 0.8038, 0.7716, 0.8286, 0.7716, 0.8286, 0.6724, 0.8038, 0.6724, 0.8038, 0.66, 0.9766, 0.3625, 0.9766, 0.3501, 0.989, 0.3501, 0.989, 0.3625, 0.9783, 0.9351, 0.9783, 0.9227, 0.9907, 0.9227, 0.9907, 0.9351, 0.7506, 0.9884, 0.7506, 0.976, 0.763, 0.976, 0.763, 0.9884, 0.7457, 0.9884, 0.7333, 0.9884, 0.7333, 0.976, 0.7457, 0.976, 0.9301, 0.9525, 0.9301, 0.9153, 0.9425, 0.9153, 0.9425, 0.9525, 0.9462, 0.9847, 0.9462, 0.9599, 0.9585, 0.9599, 0.9585, 0.9847, 0.3365, 0.9213, 0.3365, 0.8222, 0.3489, 0.8222, 0.3489, 0.9213, 0.9177, 0.6972, 0.9177, 0.8211, 0.9053, 0.8211, 0.9053, 0.6972, 0.4392, 0.9696, 0.4516, 0.9696, 0.4516, 0.982, 0.4392, 0.982, 0.2053, 0.9572, 0.2177, 0.9572, 0.2177, 0.982, 0.2053, 0.982, 0.9744, 0.1159, 0.9868, 0.1159, 0.9868, 0.1406, 0.9744, 0.1406, 0.1813, 0.9887, 0.1689, 0.9887, 0.1689, 0.9639, 0.1813, 0.9639, 0.2709, 0.9411, 0.2709, 0.9164, 0.2957, 0.9164, 0.2957, 0.9411, 0.9103, 0.6848, 0.8855, 0.6848, 0.8855, 0.66, 0.9103, 0.66, 0.7333, 0.9723, 0.7333, 0.9475, 0.7457, 0.9475, 0.7457, 0.9723, 0.8516, 0.2286, 0.8516, 0.241, 0.864, 0.241, 0.864, 0.2534, 0.8764, 0.2534, 0.8764, 0.2782, 0.864, 0.2782, 0.864, 0.2906, 0.8516, 0.2906, 0.8516, 0.303, 0.8145, 0.303, 0.8145, 0.2906, 0.8269, 0.2906, 0.8269, 0.241, 0.8145, 0.241, 0.8145, 0.2286, 0.9499, 0.8038, 0.9499, 0.8286, 0.9375, 0.8286, 0.9375, 0.8038, 0.2214, 0.9411, 0.2214, 0.904, 0.2338, 0.904, 0.2338, 0.9411, 0.8162, 0.9475, 0.8162, 0.9723, 0.8038, 0.9723, 0.8038, 0.9475, 0.9821, 0.6898, 0.9821, 0.6774, 0.9944, 0.6774, 0.9944, 0.6898, 0.7791, 0.8781, 0.7915, 0.8781, 0.7915, 0.9401, 0.7791, 0.9401, 0.9445, 0.1915, 0.9568, 0.1915, 0.9568, 0.2286, 0.9445, 0.2286, 0.05086, 0.7347, 0.04736, 0.7102, 0.02286, 0.7137, 0.007107, 0.6033, 0.01936, 0.6015, 0.001856, 0.4788, 0.01411, 0.4771, 0.007107, 0.428, 0.01936, 0.4263, 0.01411, 0.3895, 0.03861, 0.386, 0.03686, 0.3737, 0.09812, 0.3649, 0.09987, 0.3772, 0.06312, 0.3825, 0.06837, 0.4193, 0.04386, 0.4228, 0.06312, 0.5577, 0.05086, 0.5595, 0.07362, 0.7189, 0.09812, 0.7154, 0.09987, 0.7277, 0.1648, 0.5419, 0.1456, 0.6769, 0.1701, 0.6804, 0.1648, 0.7172, 0.2016, 0.7224, 0.1998, 0.7347, 0.1386, 0.7259, 0.1403, 0.7137, 0.1158, 0.7102, 0.1211, 0.6734, 0.1088, 0.6716, 0.1158, 0.6225, 0.1036, 0.6208, 0.1211, 0.4981, 0.1088, 0.4964, 0.1246, 0.386, 0.1491, 0.3895, 0.1526, 0.3649, 0.2016, 0.3719, 0.1998, 0.3842, 0.1753, 0.3807, 0.1526, 0.5402, 0.7516, 0.513, 0.7046, 0.5287, 0.6968, 0.5052, 0.7085, 0.5013, 0.685, 0.4307, 0.6968, 0.4268, 0.6929, 0.4151, 0.7046, 0.4111, 0.7007, 0.3994, 0.7476, 0.3837, 0.7516, 0.3955, 0.7398, 0.3994, 0.7437, 0.4111, 0.732, 0.4151, 0.7359, 0.4268, 0.7242, 0.4307, 0.7714, 0.1171, 0.7591, 0.1171, 0.7591, 0.1047, 0.7838, 0.1047, 0.7838, 0.1171, 0.7962, 0.1171, 0.7962, 0.1419, 0.7838, 0.1419, 0.7714, 0.1419, 0.4268, 0.8879, 0.4268, 0.9498, 0.4145, 0.9498, 0.4145, 0.8879, 0.966, 0.5572, 0.966, 0.5324, 0.9783, 0.5324, 0.9783, 0.5572, 0.9499, 0.5733, 0.9623, 0.5733, 0.9623, 0.6105, 0.9499, 0.6105, 0.8075, 0.6353, 0.8199, 0.6353, 0.8199, 0.6477, 0.8075, 0.6477, 0.2338, 0.9449, 0.2338, 0.9696, 0.2214, 0.9696, 0.2214, 0.9449, 0.3204, 0.6698, 0.3204, 0.7565, 0.3328, 0.7565, 0.3328, 0.7689, 0.3452, 0.7689, 0.3452, 0.8185, 0.3204, 0.8185, 0.3204, 0.7937, 0.308, 0.7937, 0.308, 0.6698, 0.8855, 0.8905, 0.8979, 0.8905, 0.8979, 0.9277, 0.8731, 0.9277, 0.8731, 0.8905, 0.5558, 0.02761, 0.5548, 0.002849, 0.5795, 0.001859, 0.5805, 0.02662, 0.5681, 0.02712, 0.5701, 0.07664, 0.5577, 0.07714, 0.5627, 0.201, 0.5503, 0.2015, 0.5548, 0.3129, 0.5795, 0.3119, 0.5805, 0.3367, 0.531, 0.3386, 0.5325, 0.3758, 0.5201, 0.3763, 0.5172, 0.302, 0.4801, 0.3035, 0.4796, 0.2911, 0.4919, 0.2906, 0.4915, 0.2782, 0.5285, 0.2767, 0.5261, 0.2148, 0.5384, 0.2143, 0.5365, 0.1648, 0.5488, 0.1643, 0.5454, 0.07763, 0.533, 0.07813, 0.532, 0.05337, 0.5444, 0.05287, 0.5434, 0.02811, 0.9729, 0.1915, 0.9729, 0.2286, 0.9606, 0.2286, 0.9606, 0.1915, 0.4021, 0.9696, 0.4021, 0.982, 0.3897, 0.982, 0.3897, 0.9696, 0.9583, 0.07993, 0.9583, 0.04275, 0.9707, 0.04275, 0.9707, 0.07993, 0.06745, 0.8413, 0.06745, 0.866, 0.05507, 0.866, 0.05507, 0.9032, 0.0427, 0.9032, 0.0427, 0.8413, 0.9775, 0.4271, 0.9899, 0.4271, 0.9899, 0.4519, 0.9775, 0.4519, 0.9101, 0.1171, 0.9224, 0.1171, 0.9224, 0.1419, 0.9101, 0.1419, 0.9264, 0.924, 0.914, 0.924, 0.914, 0.8372, 0.9264, 0.8372, 0.7259, 0.919, 0.7382, 0.919, 0.7382, 0.9438, 0.7135, 0.9438, 0.7135, 0.9314, 0.7259, 0.9314, 0.6801, 0.981, 0.6677, 0.981, 0.6677, 0.9686, 0.6801, 0.9686, 0.9775, 0.5126, 0.9899, 0.5126, 0.9899, 0.525, 0.9775, 0.525, 0.5984, 0.9847, 0.6108, 0.9847, 0.6108, 0.9971, 0.5984, 0.9971, 0.7714, 0.101, 0.7714, 0.0886, 0.7591, 0.0886, 0.7591, 0.05143, 0.7962, 0.05143, 0.7962, 0.03903, 0.8086, 0.03903, 0.8086, 0.001859, 0.8333, 0.001859, 0.8333, 0.02664, 0.821, 0.02664, 0.821, 0.0886, 0.7962, 0.0886, 0.7962, 0.101, 0.9462, 0.6105, 0.9462, 0.6848, 0.9338, 0.6848, 0.9338, 0.6105, 0.308, 0.9411, 0.3204, 0.9411, 0.3204, 0.9659, 0.308, 0.9659, 0.6689, 0.5324, 0.6689, 0.5448, 0.6566, 0.5448, 0.6566, 0.5572, 0.6442, 0.5572, 0.6442, 0.5696, 0.6194, 0.5696, 0.6194, 0.6192, 0.6318, 0.6192, 0.6318, 0.6315, 0.6566, 0.6315, 0.6566, 0.6563, 0.6813, 0.6563, 0.6813, 0.6687, 0.6442, 0.6687, 0.6442, 0.6563, 0.5823, 0.6563, 0.5823, 0.5944, 0.5947, 0.5944, 0.5947, 0.5448, 0.6071, 0.5448, 0.6071, 0.5324, 0.1368, 0.9887, 0.1368, 0.9639, 0.1491, 0.9639, 0.1491, 0.9887, 0.5823, 0.9971, 0.5823, 0.9847, 0.5947, 0.9847, 0.5947, 0.9971, 0.9568, 0.2732, 0.9568, 0.3104, 0.9445, 0.3104, 0.9445, 0.2732, 0.7754, 0.6353, 0.7877, 0.6353, 0.7877, 0.6477, 0.7754, 0.6477, 0.1652, 0.9887, 0.1528, 0.9887, 0.1528, 0.9639, 0.1652, 0.9639, 0.9858, 0.7455, 0.9981, 0.7455, 0.9981, 0.7579, 0.9858, 0.7579, 0.4553, 0.9659, 0.4553, 0.9411, 0.4677, 0.9411, 0.4677, 0.9659, 0.9375, 0.6972, 0.9499, 0.6972, 0.9499, 0.7468, 0.9375, 0.7468, 0.9738, 0.3701, 0.9738, 0.4073, 0.9614, 0.4073, 0.9614, 0.3701, 0.09592, 0.9515, 0.1083, 0.9515, 0.1083, 0.9763, 0.09592, 0.9763, 0.9568, 0.2695, 0.9445, 0.2695, 0.9445, 0.2323, 0.9568, 0.2323, 0.9858, 0.6972, 0.9981, 0.6972, 0.9981, 0.7096, 0.9858, 0.7096, 0.4796, 0.9314, 0.492, 0.9314, 0.492, 0.9686, 0.4796, 0.9686, 0.4726, 0.5297, 0.4726, 0.5669, 0.4603, 0.5669, 0.4603, 0.5297, 0.5613, 0.9438, 0.5736, 0.9438, 0.5736, 0.9686, 0.5613, 0.9686, 0.8979, 0.6563, 0.8855, 0.6563, 0.8855, 0.5324, 0.8979, 0.5324, 0.3575, 0.8346, 0.3947, 0.8346, 0.3947, 0.847, 0.3699, 0.847, 0.3699, 0.8841, 0.3575, 0.8841, 0.7259, 0.8657, 0.7259, 0.8781, 0.7382, 0.8781, 0.7382, 0.9153, 0.7135, 0.9153, 0.7135, 0.8657, 0.8247, 0.1419, 0.7999, 0.1419, 0.7999, 0.1047, 0.8247, 0.1047, 0.8447, 0.6935, 0.8447, 0.6563, 0.8571, 0.6563, 0.8571, 0.6935, 0.9623, 0.919, 0.9746, 0.919, 0.9746, 0.9438, 0.9623, 0.9438, 0.5699, 0.8372, 0.5699, 0.8868, 0.5575, 0.8868, 0.5575, 0.8744, 0.5328, 0.8744, 0.5328, 0.8372, 0.8286, 0.6353, 0.8286, 0.6105, 0.841, 0.6105, 0.841, 0.6229, 0.8657, 0.6229, 0.8657, 0.6353, 0.8657, 0.6477, 0.841, 0.6477, 0.841, 0.6353, 0.9301, 0.9971, 0.9301, 0.9847, 0.9425, 0.9847, 0.9425, 0.9971, 0.9766, 0.2076, 0.989, 0.2076, 0.989, 0.2323, 0.9766, 0.2323, 0.894, 0.1258, 0.894, 0.001859, 0.9063, 0.001859, 0.9063, 0.1258, 0.8076, 0.3253, 0.8324, 0.3253, 0.8324, 0.3129, 0.8448, 0.3129, 0.8448, 0.3624, 0.8076, 0.3624, 0.4145, 0.9783, 0.4145, 0.9535, 0.4268, 0.9535, 0.4268, 0.9783, 0.9623, 0.8744, 0.9623, 0.8372, 0.9746, 0.8372, 0.9746, 0.8744, 0.9422, 0.1208, 0.9422, 0.08364, 0.9546, 0.08364, 0.9546, 0.1208, 0.6677, 0.9277, 0.6801, 0.9277, 0.6801, 0.9649, 0.6677, 0.9649, 0.9445, 0.1506, 0.9568, 0.1506, 0.9568, 0.1877, 0.9445, 0.1877, 0.9499, 0.5696, 0.9499, 0.5324, 0.9623, 0.5324, 0.9623, 0.5696, 0.8892, 0.6972, 0.9016, 0.6972, 0.9016, 0.8211, 0.8892, 0.8211, 0.659, 0.9847, 0.659, 0.9971, 0.6467, 0.9971, 0.6467, 0.9847, 0.9338, 0.7877, 0.9338, 0.8249, 0.9214, 0.8249, 0.9214, 0.7877, 0.5415, 0.5572, 0.5043, 0.5572, 0.5043, 0.5448, 0.4796, 0.5448, 0.4796, 0.5324, 0.5291, 0.5324, 0.5291, 0.5448, 0.5786, 0.5448, 0.5786, 0.6687, 0.5291, 0.6687, 0.5291, 0.6811, 0.4796, 0.6811, 0.4796, 0.6687, 0.5043, 0.6687, 0.5043, 0.6563, 0.5415, 0.6563, 0.9729, 0.1877, 0.9606, 0.1877, 0.9606, 0.1506, 0.9729, 0.1506, 0.837, 0.1332, 0.8494, 0.1332, 0.8494, 0.1456, 0.837, 0.1456, 0.9264, 0.9649, 0.914, 0.9649, 0.914, 0.9277, 0.9264, 0.9277, 0.3736, 0.9287, 0.386, 0.9287, 0.386, 0.9659, 0.3736, 0.9659, 0.8655, 0.1332, 0.8655, 0.1456, 0.8531, 0.1456, 0.8531, 0.1332, 0.8694, 0.784, 0.8447, 0.784, 0.8447, 0.6972, 0.8694, 0.6972, 0.966, 0.6142, 0.966, 0.5894, 0.9783, 0.5894, 0.9783, 0.6142, 0.6479, 0.6724, 0.6726, 0.6724, 0.6726, 0.722, 0.6603, 0.722, 0.6603, 0.7344, 0.6479, 0.7344, 0.6479, 0.8211, 0.6355, 0.8211, 0.6355, 0.6972, 0.6479, 0.6972, 0.9016, 0.9314, 0.9016, 0.9686, 0.8892, 0.9686, 0.8892, 0.9314, 0.966, 0.7344, 0.9536, 0.7344, 0.9536, 0.6972, 0.966, 0.6972, 0.6467, 0.981, 0.6467, 0.9562, 0.659, 0.9562, 0.659, 0.981, 0.6751, 0.9971, 0.6627, 0.9971, 0.6627, 0.9847, 0.6751, 0.9847, 0.9899, 0.3949, 0.9775, 0.3949, 0.9775, 0.3701, 0.9899, 0.3701, 0.966, 0.8323, 0.9536, 0.8323, 0.9536, 0.8199, 0.966, 0.8199, 0.185, 0.9602, 0.185, 0.923, 0.1974, 0.923, 0.1974, 0.9602, 0.1046, 0.9193, 0.07983, 0.9193, 0.07983, 0.8822, 0.1046, 0.8822, 0.6071, 0.8211, 0.6071, 0.7468, 0.5947, 0.7468, 0.5947, 0.6848, 0.5823, 0.6848, 0.5823, 0.6724, 0.6071, 0.6724, 0.6071, 0.6848, 0.6318, 0.6848, 0.6318, 0.8211, 0.9063, 0.1295, 0.9063, 0.1419, 0.894, 0.1419, 0.894, 0.1295, 0.9103, 0.8372, 0.9103, 0.8868, 0.8979, 0.8868, 0.8979, 0.8496, 0.8731, 0.8496, 0.8731, 0.8372, 0.308, 0.8965, 0.308, 0.8222, 0.3204, 0.8222, 0.3204, 0.847, 0.3328, 0.847, 0.3328, 0.8594, 0.3204, 0.8594, 0.3204, 0.8965, 0.0922, 0.9763, 0.07983, 0.9763, 0.07983, 0.9515, 0.0922, 0.9515, 0.4677, 0.982, 0.4553, 0.982, 0.4553, 0.9696, 0.4677, 0.9696, 0.2709, 0.9126, 0.2709, 0.8755, 0.2833, 0.8755, 0.2833, 0.8631, 0.2957, 0.8631, 0.2957, 0.9126, 0.6429, 0.9525, 0.6306, 0.9525, 0.6306, 0.9029, 0.6429, 0.9029, 0.9338, 0.6068, 0.9338, 0.5324, 0.9462, 0.5324, 0.9462, 0.6068, 0.9583, 0.1245, 0.9707, 0.1245, 0.9707, 0.1369, 0.9583, 0.1369, 0.9766, 0.3463, 0.9766, 0.3216, 0.989, 0.3216, 0.989, 0.3463, 0.2585, 0.9659, 0.2462, 0.9659, 0.2462, 0.9411, 0.2585, 0.9411, 0.6269, 0.9525, 0.6145, 0.9525, 0.6145, 0.9029, 0.6269, 0.9029, 0.9858, 0.7133, 0.9981, 0.7133, 0.9981, 0.7257, 0.9858, 0.7257, 0.01423, 0.8375, 0.01423, 0.8128, 0.001856, 0.8128, 0.001856, 0.7632, 0.01423, 0.7632, 0.01423, 0.7384, 0.07611, 0.7384, 0.07611, 0.7508, 0.03899, 0.7508, 0.03899, 0.7632, 0.02661, 0.7632, 0.02661, 0.7756, 0.01423, 0.7756, 0.01423, 0.8004, 0.02661, 0.8004, 0.02661, 0.8128, 0.03899, 0.8128, 0.03899, 0.8252, 0.07611, 0.8252, 0.07611, 0.8375, 0.6467, 0.9029, 0.659, 0.9029, 0.659, 0.9525, 0.6467, 0.9525, 0.3291, 0.5793, 0.3291, 0.6289, 0.3167, 0.6289, 0.3167, 0.666, 0.2177, 0.666, 0.2177, 0.6289, 0.2053, 0.6289, 0.2053, 0.5793, 0.2177, 0.5793, 0.2177, 0.5297, 0.2301, 0.5297, 0.2301, 0.5545, 0.2424, 0.5545, 0.2424, 0.5669, 0.2919, 0.5669, 0.2919, 0.5545, 0.3043, 0.5545, 0.3043, 0.5297, 0.3167, 0.5297, 0.3167, 0.5793, 0.3328, 0.666, 0.3328, 0.5297, 0.3452, 0.5297, 0.3452, 0.666, 0.8494, 0.001859, 0.8494, 0.05143, 0.8742, 0.05143, 0.8742, 0.06382, 0.837, 0.06382, 0.837, 0.001859, 0.897, 0.5262, 0.8723, 0.5262, 0.8723, 0.5014, 0.897, 0.5014, 0.9821, 0.8075, 0.9697, 0.8075, 0.9697, 0.7827, 0.9821, 0.7827, 0.9907, 0.8942, 0.9907, 0.919, 0.9783, 0.919, 0.9783, 0.8942, 0.8323, 0.9153, 0.8323, 0.8657, 0.8447, 0.8657, 0.8447, 0.8781, 0.8571, 0.8781, 0.8571, 0.9029, 0.8447, 0.9029, 0.8447, 0.9153, 0.4392, 0.9002, 0.464, 0.9002, 0.464, 0.9374, 0.4392, 0.9374, 0.508, 0.9723, 0.508, 0.9847, 0.4957, 0.9847, 0.4957, 0.9723, 0.6355, 0.8992, 0.6231, 0.8992, 0.6231, 0.862, 0.6108, 0.862, 0.6108, 0.8496, 0.6231, 0.8496, 0.6231, 0.8249, 0.6355, 0.8249, 0.7098, 0.9029, 0.7098, 0.9153, 0.685, 0.9153, 0.685, 0.8657, 0.7098, 0.8657, 0.7098, 0.8781, 0.6974, 0.8781, 0.6974, 0.9029, 0.6269, 0.9562, 0.6269, 0.981, 0.6145, 0.981, 0.6145, 0.9562, 0.5118, 0.9723, 0.5241, 0.9723, 0.5241, 0.9847, 0.5118, 0.9847, 0.8731, 0.9847, 0.8731, 0.9723, 0.8855, 0.9723, 0.8855, 0.9847, 0.6974, 0.9884, 0.685, 0.9884, 0.685, 0.976, 0.6974, 0.976, 0.8731, 0.6972, 0.8855, 0.6972, 0.8855, 0.8335, 0.8731, 0.8335, 0.9766, 0.1791, 0.989, 0.1791, 0.989, 0.2038, 0.9766, 0.2038, 0.9536, 0.8162, 0.9536, 0.779, 0.966, 0.779, 0.966, 0.8162, 0.9738, 0.4519, 0.9738, 0.4891, 0.9614, 0.4891, 0.9614, 0.4519, 0.9907, 0.9674, 0.9783, 0.9674, 0.9783, 0.955, 0.9907, 0.955, 0.2053, 0.9002, 0.2053, 0.8507, 0.2424, 0.8507, 0.2424, 0.9002, 0.4516, 0.8346, 0.4516, 0.8717, 0.464, 0.8717, 0.464, 0.8965, 0.4392, 0.8965, 0.4392, 0.8346, 0.9907, 0.9512, 0.9783, 0.9512, 0.9783, 0.9389, 0.9907, 0.9389, 0.1986, 0.8165, 0.1986, 0.8784, 0.1615, 0.8784, 0.1615, 0.8165, 0.1949, 0.7384, 0.1949, 0.8128, 0.1578, 0.8128, 0.1578, 0.7384, 0.8892, 0.9723, 0.9016, 0.9723, 0.9016, 0.9847, 0.8892, 0.9847, 0.5774, 0.9723, 0.5774, 0.9847, 0.565, 0.9847, 0.565, 0.9723, 0.287, 0.9734, 0.2994, 0.9734, 0.2994, 0.9857, 0.287, 0.9857, 0.6269, 0.9847, 0.6269, 0.9971, 0.6145, 0.9971, 0.6145, 0.9847, 0.8731, 0.9314, 0.8855, 0.9314, 0.8855, 0.9686, 0.8731, 0.9686, 0.9858, 0.7294, 0.9981, 0.7294, 0.9981, 0.7418, 0.9858, 0.7418, 0.966, 0.6464, 0.9783, 0.6464, 0.9783, 0.6712, 0.966, 0.6712, 0.8286, 0.919, 0.8286, 0.9438, 0.8162, 0.9438, 0.8162, 0.9314, 0.8038, 0.9314, 0.8038, 0.919, 0.7746, 0.1936, 0.7665, 0.1842, 0.7759, 0.1761, 0.7678, 0.1667, 0.7866, 0.1506, 0.8027, 0.1694, 0.8108, 0.1788, 0.8014, 0.1869, 0.8095, 0.1963, 0.7907, 0.2124, 0.7987, 0.2218, 0.7799, 0.2379, 0.8041, 0.2662, 0.7947, 0.2742, 0.8108, 0.293, 0.792, 0.3092, 0.7678, 0.2809, 0.7772, 0.2729, 0.7611, 0.2541, 0.7705, 0.246, 0.7544, 0.2272, 0.7638, 0.2191, 0.7558, 0.2097, 0.5452, 0.9723, 0.5452, 0.9847, 0.5328, 0.9847, 0.5328, 0.9723, 0.7469, 0.8372, 0.7469, 0.862, 0.6974, 0.862, 0.6974, 0.8249, 0.685, 0.8249, 0.685, 0.7877, 0.7222, 0.7877, 0.7222, 0.8001, 0.7345, 0.8001, 0.7345, 0.8372, 0.9783, 0.5857, 0.966, 0.5857, 0.966, 0.5609, 0.9783, 0.5609, 0.2833, 0.9857, 0.2709, 0.9857, 0.2709, 0.9734, 0.2833, 0.9734, 0.8286, 0.6068, 0.8286, 0.5324, 0.8657, 0.5324, 0.8657, 0.6068, 0.9453, 0.4891, 0.9453, 0.4519, 0.9577, 0.4519, 0.9577, 0.4891, 0.9944, 0.6415, 0.9821, 0.6415, 0.9821, 0.6291, 0.9944, 0.6291, 0.3365, 0.9907, 0.3365, 0.9659, 0.3489, 0.9659, 0.3489, 0.9907, 0.9606, 0.3513, 0.9606, 0.3141, 0.9729, 0.3141, 0.9729, 0.3513, 0.3328, 0.9002, 0.3328, 0.9374, 0.308, 0.9374, 0.308, 0.9002, 0.9546, 0.07993, 0.9422, 0.07993, 0.9422, 0.04275, 0.9546, 0.04275, 0.4796, 0.8905, 0.5043, 0.8905, 0.5043, 0.9277, 0.4796, 0.9277, 0.8038, 0.7877, 0.8657, 0.7877, 0.8657, 0.8001, 0.841, 0.8001, 0.841, 0.8125, 0.8286, 0.8125, 0.8286, 0.8372, 0.8162, 0.8372, 0.8162, 0.862, 0.8038, 0.862, 0.04641, 0.9887, 0.03403, 0.9887, 0.03403, 0.9763, 0.04641, 0.9763, 0.9445, 0.3513, 0.9445, 0.3141, 0.9568, 0.3141, 0.9568, 0.3513, 0.9746, 0.9884, 0.9623, 0.9884, 0.9623, 0.976, 0.9746, 0.976, 0.9453, 0.4928, 0.9577, 0.4928, 0.9577, 0.5176, 0.9453, 0.5176, 0.07983, 0.7508, 0.0922, 0.7508, 0.0922, 0.7384, 0.1417, 0.7384, 0.1417, 0.7508, 0.1541, 0.7508, 0.1541, 0.8128, 0.07983, 0.8128, 0.9746, 0.8781, 0.9746, 0.9153, 0.9623, 0.9153, 0.9623, 0.8781, 0.8925, 0.3525, 0.9049, 0.3525, 0.9049, 0.3649, 0.8801, 0.3649, 0.8801, 0.2906, 0.9049, 0.2906, 0.9049, 0.303, 0.8925, 0.303, 0.9462, 0.919, 0.9585, 0.919, 0.9585, 0.9562, 0.9462, 0.9562, 0.9821, 0.577, 0.9821, 0.5646, 0.9944, 0.5646, 0.9944, 0.577, 0.1083, 0.9193, 0.1083, 0.8822, 0.133, 0.8822, 0.133, 0.9193, 0.8323, 0.9884, 0.8199, 0.9884, 0.8199, 0.976, 0.8323, 0.976, 0.2462, 0.9857, 0.2585, 0.9857, 0.2585, 0.9981, 0.2462, 0.9981, 0.0427, 0.9069, 0.06745, 0.9069, 0.06745, 0.9317, 0.0427, 0.9317, 0.9623, 0.6514, 0.9499, 0.6514, 0.9499, 0.6142, 0.9623, 0.6142, 0.386, 0.9981, 0.3736, 0.9981, 0.3736, 0.9857, 0.386, 0.9857, 0.9177, 0.6848, 0.9177, 0.6229, 0.9301, 0.6229, 0.9301, 0.6848, 0.7469, 0.7468, 0.7345, 0.7468, 0.7345, 0.7592, 0.7222, 0.7592, 0.7222, 0.784, 0.6974, 0.784, 0.6974, 0.7592, 0.685, 0.7592, 0.685, 0.6848, 0.6974, 0.6848, 0.6974, 0.66, 0.7222, 0.66, 0.7222, 0.6848, 0.7345, 0.6848, 0.7345, 0.6972, 0.7469, 0.6972, 0.07983, 0.8165, 0.117, 0.8165, 0.117, 0.8784, 0.07983, 0.8784, 0.2957, 0.8594, 0.2709, 0.8594, 0.2709, 0.7726, 0.2957, 0.7726, 0.9131, 0.4692, 0.9131, 0.3701, 0.9255, 0.3701, 0.9255, 0.4692, 0.8038, 0.976, 0.8162, 0.976, 0.8162, 0.9884, 0.8038, 0.9884, 0.9407, 0.3563, 0.9284, 0.3563, 0.9284, 0.3067, 0.9407, 0.3067, 0.9261, 0.07993, 0.9385, 0.07993, 0.9385, 0.1419, 0.9261, 0.1419, 0.4796, 0.4791, 0.4796, 0.4296, 0.5538, 0.4296, 0.5538, 0.38, 0.5662, 0.38, 0.5662, 0.4296, 0.5786, 0.4296, 0.5786, 0.4791, 0.5662, 0.4791, 0.5662, 0.5287, 0.5538, 0.5287, 0.5538, 0.4791, 0.7135, 0.976, 0.7135, 0.9884, 0.7011, 0.9884, 0.7011, 0.976, 0.3823, 0.6784, 0.3823, 0.7156, 0.3699, 0.7156, 0.3699, 0.728, 0.3575, 0.728, 0.3575, 0.666, 0.3823, 0.666, 0.3823, 0.6413, 0.3575, 0.6413, 0.3575, 0.5793, 0.3699, 0.5793, 0.3699, 0.5917, 0.3823, 0.5917, 0.3823, 0.6289, 0.4442, 0.6289, 0.4442, 0.6784, 0.7172, 0.976, 0.7296, 0.976, 0.7296, 0.9884, 0.7172, 0.9884, 0.897, 0.494, 0.897, 0.3701, 0.9094, 0.3701, 0.9094, 0.494, 0.9744, 0.05886, 0.9868, 0.05886, 0.9868, 0.08364, 0.9744, 0.08364, 0.7098, 0.9438, 0.685, 0.9438, 0.685, 0.919, 0.7098, 0.919, 0.2053, 0.9535, 0.2053, 0.904, 0.2177, 0.904, 0.2177, 0.9535, 0.9907, 0.8657, 0.9907, 0.8905, 0.9783, 0.8905, 0.9783, 0.8657, 0.2672, 0.8346, 0.2424, 0.8346, 0.2424, 0.847, 0.2053, 0.847, 0.2053, 0.8346, 0.2177, 0.8346, 0.2177, 0.785, 0.2053, 0.785, 0.2053, 0.7726, 0.2424, 0.7726, 0.2424, 0.785, 0.2672, 0.785, 0.5823, 0.9525, 0.5823, 0.9029, 0.5947, 0.9029, 0.5947, 0.9525, 0.4442, 0.4393, 0.4442, 0.526, 0.4565, 0.526, 0.4565, 0.5756, 0.4194, 0.5756, 0.4194, 0.5384, 0.3947, 0.5384, 0.3947, 0.5756, 0.3575, 0.5756, 0.3575, 0.526, 0.3699, 0.526, 0.3699, 0.4393, 0.3575, 0.4393, 0.3575, 0.4145, 0.3699, 0.4145, 0.3699, 0.3897, 0.3823, 0.3897, 0.3823, 0.3649, 0.3947, 0.3649, 0.4194, 0.3649, 0.4318, 0.3649, 0.4318, 0.3897, 0.4442, 0.3897, 0.4442, 0.4145, 0.4565, 0.4145, 0.4565, 0.4393, 0.8571, 0.9847, 0.8447, 0.9847, 0.8447, 0.9599, 0.8571, 0.9599, 0.9868, 0.1121, 0.9744, 0.1121, 0.9744, 0.08736, 0.9868, 0.08736, 0.8401, 0.5262, 0.8154, 0.5262, 0.8154, 0.5014, 0.8401, 0.5014, 0.9499, 0.8001, 0.9375, 0.8001, 0.9375, 0.7505, 0.9499, 0.7505, 0.9746, 0.9723, 0.9623, 0.9723, 0.9623, 0.9475, 0.9746, 0.9475, 0.914, 0.9847, 0.9264, 0.9847, 0.9264, 0.9971, 0.914, 0.9971, 0.6974, 0.5572, 0.7469, 0.5572, 0.7469, 0.582, 0.7717, 0.582, 0.7717, 0.6068, 0.7469, 0.6068, 0.7469, 0.6315, 0.6974, 0.6315, 0.6974, 0.6563, 0.685, 0.6563, 0.685, 0.5324, 0.6974, 0.5324, 0.9744, 0.02664, 0.9744, 0.001859, 0.9868, 0.001859, 0.9868, 0.02664, 0.6888, 0.3773, 0.6888, 0.3402, 0.7012, 0.3402, 0.7012, 0.303, 0.7507, 0.303, 0.7507, 0.3278, 0.7383, 0.3278, 0.7383, 0.3649, 0.726, 0.3649, 0.726, 0.3773, 0.8145, 0.2249, 0.8145, 0.1506, 0.8269, 0.1506, 0.8269, 0.1753, 0.8393, 0.1753, 0.8393, 0.2001, 0.8516, 0.2001, 0.8516, 0.2125, 0.8764, 0.2125, 0.8764, 0.2249, 0.9583, 0.001859, 0.9707, 0.001859, 0.9707, 0.03903, 0.9583, 0.03903, 0.9697, 0.8112, 0.9821, 0.8112, 0.9821, 0.8236, 0.9697, 0.8236, 0.9425, 0.981, 0.9301, 0.981, 0.9301, 0.9562, 0.9425, 0.9562, 0.414, 0.001859, 0.414, 0.01425, 0.4635, 0.01425, 0.4635, 0.02664, 0.4759, 0.02664, 0.4759, 0.0886, 0.4635, 0.0886, 0.4635, 0.07621, 0.4511, 0.07621, 0.4511, 0.06382, 0.4387, 0.06382, 0.4387, 0.05143, 0.4264, 0.05143, 0.4264, 0.03903, 0.3892, 0.03903, 0.3892, 0.05143, 0.3769, 0.05143, 0.3769, 0.07621, 0.3521, 0.07621, 0.3521, 0.101, 0.3274, 0.101, 0.3274, 0.1134, 0.2902, 0.1134, 0.2902, 0.2497, 0.315, 0.2497, 0.315, 0.2621, 0.3397, 0.2621, 0.3397, 0.2745, 0.3769, 0.2745, 0.3769, 0.2869, 0.4016, 0.2869, 0.4016, 0.2993, 0.4635, 0.2993, 0.4635, 0.3116, 0.4759, 0.3116, 0.4759, 0.3612, 0.4635, 0.3612, 0.4635, 0.3488, 0.4511, 0.3488, 0.4511, 0.3364, 0.4387, 0.3364, 0.4387, 0.3116, 0.315, 0.3116, 0.315, 0.324, 0.2902, 0.324, 0.2902, 0.3488, 0.2407, 0.3488, 0.2407, 0.1877, 0.2531, 0.1877, 0.2531, 0.05143, 0.2778, 0.05143, 0.2778, 0.01425, 0.315, 0.01425, 0.315, 0.001859, 0.9821, 0.6613, 0.9944, 0.6613, 0.9944, 0.6737, 0.9821, 0.6737, 0.1207, 0.8165, 0.1578, 0.8165, 0.1578, 0.8784, 0.1207, 0.8784, 0.2053, 0.7689, 0.2053, 0.7069, 0.2424, 0.7069, 0.2424, 0.6698, 0.2672, 0.6698, 0.2672, 0.7069, 0.3043, 0.7069, 0.3043, 0.7689, 0.2919, 0.7689, 0.2919, 0.7441, 0.2177, 0.7441, 0.2177, 0.7689, 0.2709, 0.9696, 0.2709, 0.9449, 0.2833, 0.9449, 0.2833, 0.9696, 0.001856, 0.8945, 0.01423, 0.8945, 0.02661, 0.8945, 0.02661, 0.9317, 0.001856, 0.9317, 0.9899, 0.3986, 0.9899, 0.4234, 0.9775, 0.4234, 0.9775, 0.3986, 0.386, 0.8879, 0.4108, 0.8879, 0.4108, 0.925, 0.386, 0.925, 0.1813, 0.9602, 0.1689, 0.9602, 0.1689, 0.923, 0.1813, 0.923, 0.5204, 0.9438, 0.5204, 0.9686, 0.508, 0.9686, 0.508, 0.9438, 0.8154, 0.4977, 0.8154, 0.4358, 0.8525, 0.4358, 0.8525, 0.4482, 0.8772, 0.4482, 0.8772, 0.4606, 0.8525, 0.4606, 0.8525, 0.4729, 0.8277, 0.4729, 0.8277, 0.4977, 0.6974, 0.9723, 0.685, 0.9723, 0.685, 0.9475, 0.6974, 0.9475, 0.4796, 0.6972, 0.5043, 0.6972, 0.5043, 0.6848, 0.5291, 0.6848, 0.5291, 0.6972, 0.5167, 0.6972, 0.5167, 0.7592, 0.5043, 0.7592, 0.5043, 0.8335, 0.4796, 0.8335, 0.9546, 0.001859, 0.9546, 0.03903, 0.9422, 0.03903, 0.9422, 0.001859, 0.6429, 0.9847, 0.6429, 0.9971, 0.6306, 0.9971, 0.6306, 0.9847, 0.9944, 0.6452, 0.9944, 0.6576, 0.9821, 0.6576, 0.9821, 0.6452, 0.9821, 0.7257, 0.9821, 0.7505, 0.9697, 0.7505, 0.9697, 0.7257, 0.6366, 0.3248, 0.6376, 0.3, 0.65, 0.3005, 0.6535, 0.2138, 0.6411, 0.2133, 0.6431, 0.1638, 0.6307, 0.1633, 0.6332, 0.1014, 0.5961, 0.09992, 0.5966, 0.08754, 0.5842, 0.08704, 0.5847, 0.07466, 0.6218, 0.07615, 0.6248, 0.001859, 0.6371, 0.002354, 0.6356, 0.0395, 0.6851, 0.04148, 0.6841, 0.06624, 0.6594, 0.06525, 0.6549, 0.1767, 0.6673, 0.1772, 0.6624, 0.301, 0.6747, 0.3015, 0.6727, 0.351, 0.6851, 0.3515, 0.6841, 0.3763, 0.6594, 0.3753, 0.6604, 0.3505, 0.648, 0.35, 0.649, 0.3253, 0.8779, 0.1382, 0.8779, 0.001859, 0.8903, 0.001859, 0.8903, 0.1382, 0.3947, 0.7813, 0.3575, 0.7813, 0.3575, 0.7441, 0.3699, 0.7441, 0.3699, 0.7317, 0.3947, 0.7317, 0.3947, 0.7441, 0.4194, 0.7441, 0.4194, 0.8061, 0.4318, 0.8061, 0.4318, 0.8309, 0.407, 0.8309, 0.407, 0.7937, 0.3947, 0.7937, 0.9783, 0.9835, 0.9783, 0.9711, 0.9907, 0.9711, 0.9907, 0.9835, 0.3897, 0.9981, 0.3897, 0.9857, 0.4021, 0.9857, 0.4021, 0.9981, 0.4677, 0.9857, 0.4677, 0.9981, 0.4553, 0.9981, 0.4553, 0.9857, 0.8001, 0.5944, 0.8249, 0.5944, 0.8249, 0.6068, 0.8125, 0.6068, 0.8125, 0.6192, 0.8001, 0.6192, 0.8001, 0.6315, 0.7754, 0.6315, 0.7754, 0.5324, 0.8001, 0.5324, 0.8001, 0.5448, 0.8125, 0.5448, 0.8125, 0.5572, 0.8249, 0.5572, 0.8249, 0.5696, 0.8001, 0.5696, 0.6429, 0.981, 0.6306, 0.981, 0.6306, 0.9562, 0.6429, 0.9562, 0.6566, 0.3924, 0.6566, 0.4048, 0.6689, 0.4048, 0.6689, 0.4543, 0.6813, 0.4543, 0.6813, 0.5163, 0.6194, 0.5163, 0.6194, 0.5287, 0.5823, 0.5287, 0.5823, 0.5163, 0.6071, 0.5163, 0.6071, 0.4915, 0.6318, 0.4915, 0.6318, 0.4791, 0.6442, 0.4791, 0.6442, 0.4296, 0.6194, 0.4296, 0.6194, 0.4172, 0.6071, 0.4172, 0.6071, 0.4048, 0.5947, 0.4048, 0.5947, 0.3924, 0.7123, 0.02929, 0.7006, 0.02537, 0.7084, 0.001859, 0.7554, 0.01753, 0.728, 0.09982, 0.7397, 0.1037, 0.7358, 0.1155, 0.7475, 0.1194, 0.7436, 0.1312, 0.7554, 0.1351, 0.7514, 0.1468, 0.7045, 0.1312, 0.7084, 0.1194, 0.6967, 0.1155, 0.7006, 0.1037, 0.6888, 0.09982, 0.9944, 0.613, 0.9944, 0.6254, 0.9821, 0.6254, 0.9821, 0.613, 0.9338, 0.6972, 0.9338, 0.784, 0.9214, 0.784, 0.9214, 0.6972, 0.9899, 0.4556, 0.9899, 0.4804, 0.9775, 0.4804, 0.9775, 0.4556, 0.2994, 0.9696, 0.287, 0.9696, 0.287, 0.9449, 0.2994, 0.9449, 0.9944, 0.5969, 0.9944, 0.6092, 0.9821, 0.6092, 0.9821, 0.5969, 0.9766, 0.2361, 0.989, 0.2361, 0.989, 0.2608, 0.9766, 0.2608, 0.9944, 0.5485, 0.9944, 0.5609, 0.9821, 0.5609, 0.9821, 0.5485, 0.01795, 0.9887, 0.01795, 0.9763, 0.03032, 0.9763, 0.03032, 0.9887, 0.8049, 0.4131, 0.7808, 0.4413, 0.7996, 0.4575, 0.7915, 0.4669, 0.8103, 0.483, 0.8023, 0.4924, 0.8117, 0.5005, 0.8036, 0.5099, 0.7875, 0.5287, 0.7687, 0.5126, 0.7767, 0.5032, 0.7674, 0.4951, 0.7754, 0.4857, 0.7566, 0.4696, 0.7647, 0.4601, 0.7553, 0.4521, 0.7714, 0.4333, 0.762, 0.4252, 0.7781, 0.4064, 0.7687, 0.3983, 0.7929, 0.3701, 0.8117, 0.3862, 0.7955, 0.405, 0.9606, 0.2732, 0.9729, 0.2732, 0.9729, 0.3104, 0.9606, 0.3104, 0.763, 0.9475, 0.763, 0.9723, 0.7506, 0.9723, 0.7506, 0.9475, 0.9264, 0.9686, 0.9264, 0.981, 0.914, 0.981, 0.914, 0.9686, 0.3699, 0.9696, 0.3699, 0.982, 0.3575, 0.982, 0.3575, 0.9696, 0.7877, 0.8125, 0.7877, 0.8744, 0.7506, 0.8744, 0.7506, 0.862, 0.7754, 0.862, 0.7754, 0.8125, 0.7915, 0.9438, 0.7915, 0.9686, 0.7791, 0.9686, 0.7791, 0.9438, 0.9407, 0.303, 0.9284, 0.303, 0.9284, 0.2286, 0.9407, 0.2286, 0.9775, 0.4841, 0.9899, 0.4841, 0.9899, 0.5089, 0.9775, 0.5089, 0.1528, 0.9602, 0.1528, 0.923, 0.1652, 0.923, 0.1652, 0.9602, 0.7668, 0.3253, 0.7668, 0.3129, 0.7915, 0.3129, 0.7915, 0.3253, 0.8039, 0.3253, 0.8039, 0.3501, 0.7915, 0.3501, 0.7915, 0.3624, 0.7668, 0.3624, 0.7668, 0.3501, 0.7544, 0.3501, 0.7544, 0.3253, 0.8447, 0.9562, 0.8447, 0.919, 0.8571, 0.919, 0.8571, 0.9562, 0.9707, 0.1208, 0.9583, 0.1208, 0.9583, 0.08364, 0.9707, 0.08364, 0.7135, 0.9723, 0.7011, 0.9723, 0.7011, 0.9475, 0.7135, 0.9475, 0.2462, 0.982, 0.2462, 0.9696, 0.2585, 0.9696, 0.2585, 0.982, 0.07983, 0.9924, 0.07983, 0.98, 0.0922, 0.98, 0.0922, 0.9924, 0.8277, 0.3949, 0.8525, 0.3949, 0.8525, 0.4073, 0.8772, 0.4073, 0.8772, 0.4197, 0.8525, 0.4197, 0.8525, 0.4321, 0.8154, 0.4321, 0.8154, 0.3701, 0.8277, 0.3701, 0.04641, 0.9726, 0.03403, 0.9726, 0.03403, 0.9354, 0.04641, 0.9354, 0.9783, 0.8372, 0.9907, 0.8372, 0.9907, 0.862, 0.9783, 0.862, 0.989, 0.3178, 0.9766, 0.3178, 0.9766, 0.2931, 0.989, 0.2931, 0.03899, 0.3116, 0.01423, 0.3116, 0.01423, 0.1753, 0.001856, 0.1753, 0.001856, 0.01425, 0.05136, 0.01425, 0.05136, 0.03903, 0.07611, 0.03903, 0.07611, 0.05143, 0.1999, 0.05143, 0.1999, 0.02664, 0.2123, 0.02664, 0.2123, 0.01425, 0.2246, 0.01425, 0.2246, 0.001859, 0.237, 0.001859, 0.237, 0.05143, 0.2246, 0.05143, 0.2246, 0.06382, 0.1627, 0.06382, 0.1627, 0.07621, 0.138, 0.07621, 0.138, 0.0886, 0.1009, 0.0886, 0.1009, 0.101, 0.07611, 0.101, 0.07611, 0.1134, 0.05136, 0.1134, 0.05136, 0.2497, 0.08849, 0.2497, 0.08849, 0.2621, 0.1132, 0.2621, 0.1132, 0.2869, 0.138, 0.2869, 0.138, 0.3116, 0.1504, 0.3116, 0.1504, 0.324, 0.1875, 0.324, 0.1875, 0.3116, 0.1999, 0.3116, 0.1999, 0.2993, 0.2123, 0.2993, 0.2123, 0.2869, 0.2246, 0.2869, 0.2246, 0.2745, 0.237, 0.2745, 0.237, 0.3364, 0.2246, 0.3364, 0.2246, 0.3488, 0.1751, 0.3488, 0.1751, 0.3612, 0.07611, 0.3612, 0.07611, 0.3488, 0.03899, 0.3488, 0.6677, 0.924, 0.6677, 0.8249, 0.6801, 0.8249, 0.6801, 0.924, 0.4021, 0.9659, 0.3897, 0.9659, 0.3897, 0.9287, 0.4021, 0.9287, 0.4355, 0.7441, 0.4355, 0.7317, 0.4726, 0.7317, 0.4726, 0.8309, 0.4355, 0.8309, 0.4355, 0.8185, 0.4603, 0.8185, 0.4603, 0.7441, 0.5823, 0.8992, 0.5823, 0.8249, 0.5947, 0.8249, 0.5947, 0.8496, 0.6071, 0.8496, 0.6071, 0.8992, 0.01795, 0.9726, 0.01795, 0.9354, 0.03032, 0.9354, 0.03032, 0.9726, 0.386, 0.9696, 0.386, 0.982, 0.3736, 0.982, 0.3736, 0.9696, 0.05012, 0.9763, 0.0625, 0.9763, 0.0625, 0.9887, 0.05012, 0.9887, 0.966, 0.7753, 0.9536, 0.7753, 0.9536, 0.7381, 0.966, 0.7381, 0.9738, 0.411, 0.9738, 0.4482, 0.9614, 0.4482, 0.9614, 0.411, 0.308, 0.9981, 0.308, 0.9857, 0.3204, 0.9857, 0.3204, 0.9981, 0.0625, 0.9354, 0.0625, 0.9726, 0.05012, 0.9726, 0.05012, 0.9354, 0.4516, 0.9981, 0.4392, 0.9981, 0.4392, 0.9857, 0.4516, 0.9857, 0.9783, 0.6749, 0.9783, 0.6873, 0.966, 0.6873, 0.966, 0.6749, 0.3575, 0.9981, 0.3575, 0.9857, 0.3699, 0.9857, 0.3699, 0.9981, 0.9868, 0.05514, 0.9744, 0.05514, 0.9744, 0.03036, 0.9868, 0.03036, 0.3538, 0.526, 0.3167, 0.526, 0.3167, 0.4641, 0.3043, 0.4641, 0.3043, 0.3897, 0.2548, 0.3897, 0.2548, 0.4641, 0.2424, 0.4641, 0.2424, 0.526, 0.2053, 0.526, 0.2053, 0.4269, 0.2177, 0.4269, 0.2177, 0.3649, 0.3415, 0.3649, 0.3415, 0.4269, 0.3538, 0.4269, 0.4355, 0.8841, 0.3984, 0.8841, 0.3984, 0.8346, 0.4355, 0.8346, 0.01423, 0.9726, 0.001856, 0.9726, 0.001856, 0.9354, 0.01423, 0.9354, 0.4796, 0.8868, 0.4796, 0.8372, 0.5167, 0.8372, 0.5167, 0.8868, 0.2053, 0.9981, 0.2053, 0.9857, 0.2177, 0.9857, 0.2177, 0.9981, 0.308, 0.9696, 0.3204, 0.9696, 0.3204, 0.982, 0.308, 0.982, 0.9944, 0.5807, 0.9944, 0.5931, 0.9821, 0.5931, 0.9821, 0.5807, 0.664, 0.8249, 0.664, 0.8992, 0.6392, 0.8992, 0.6392, 0.8496, 0.6516, 0.8496, 0.6516, 0.8249, 0.3699, 0.9287, 0.3699, 0.9659, 0.3575, 0.9659, 0.3575, 0.9287, 0.9729, 0.2323, 0.9729, 0.2695, 0.9606, 0.2695, 0.9606, 0.2323, 0.8038, 0.6353, 0.8038, 0.6477, 0.7915, 0.6477, 0.7915, 0.6353, 0.9292, 0.5225, 0.9292, 0.4482, 0.9416, 0.4482, 0.9416, 0.5225, 0.9546, 0.1245, 0.9546, 0.1369, 0.9422, 0.1369, 0.9422, 0.1245, 0.8286, 0.8657, 0.8286, 0.9153, 0.8038, 0.9153, 0.8038, 0.8657, 0.4726, 0.5793, 0.4726, 0.7032, 0.4479, 0.7032, 0.4479, 0.5793, 0.5328, 0.9314, 0.5452, 0.9314, 0.5452, 0.9686, 0.5328, 0.9686, 0.9425, 0.8372, 0.9425, 0.9116, 0.9301, 0.9116, 0.9301, 0.8372, 0.5699, 0.6848, 0.5699, 0.8335, 0.5328, 0.8335, 0.5328, 0.8211, 0.5575, 0.8211, 0.5575, 0.6972, 0.5328, 0.6972, 0.5328, 0.6848, 0.7754, 0.8781, 0.7754, 0.9153, 0.7506, 0.9153, 0.7506, 0.8781, 0.07983, 0.9478, 0.07983, 0.923, 0.1046, 0.923, 0.1046, 0.9478, 0.1083, 0.9478, 0.1083, 0.923, 0.133, 0.923, 0.133, 0.9478, 0.5736, 0.9401, 0.5613, 0.9401, 0.5613, 0.8905, 0.5736, 0.8905, 0.9697, 0.6972, 0.9821, 0.6972, 0.9821, 0.722, 0.9697, 0.722, 0.7383, 0.2745, 0.7383, 0.1753, 0.7012, 0.1753, 0.7012, 0.163, 0.6888, 0.163, 0.6888, 0.1506, 0.726, 0.1506, 0.726, 0.163, 0.7507, 0.163, 0.7507, 0.2869, 0.726, 0.2869, 0.726, 0.2993, 0.6888, 0.2993, 0.6888, 0.2869, 0.7012, 0.2869, 0.7012, 0.2745, 0.9416, 0.4444, 0.9292, 0.4444, 0.9292, 0.3701, 0.9416, 0.3701, 0.8732, 0.3624, 0.8485, 0.3624, 0.8485, 0.3129, 0.8732, 0.3129])
me_beagle_bake_001.use_remesh_preserve_volume = False
me_beagle_bake_001.use_remesh_preserve_attributes = False
me_beagle_bake_001.use_mirror_vertex_groups = False
me_beagle_bake_001.update()

# ---- objects
ob_beagle_bake = bpy.data.objects.new('beagle.bake', me_beagle_bake_001)

# ---- transforms, parenting, visibility, modifiers, constraints
ob_beagle_bake.location = (0.0, 0.0, 0.0)
ob_beagle_bake.lineart.crease_threshold = 0.0

# ---- collection membership
col_collection_1.objects.link(ob_beagle_bake)

# ---- scene / render settings (as saved in the file)
scene.frame_start = 1; scene.frame_end = 250; scene.frame_set(1)
scene.render.engine = 'BLENDER_EEVEE_NEXT'
scene.render.resolution_percentage = 50
scene.render.dither_intensity = 0.0
scene.cycles.use_denoising = False
scene.cycles.samples = 128
scene.cycles.sampling_pattern = 'TABULATED_SOBOL'
scene.cycles.use_adaptive_sampling = False
scene.cycles.use_light_tree = False
scene.cycles.blur_glossy = 0.0
scene.cycles.sample_clamp_indirect = 0.0
scene.view_settings.view_transform = 'Standard'
bpy.context.view_layer.update()

# ---- added for rendering (the .blend has no active camera and no usable light): camera, sun
cam_auto = bpy.data.cameras.new('AutoCamera')
cam_auto.lens = 50.0
cam_auto.sensor_width = 36.0
cam_auto.clip_end = 1000.0
ob_auto_camera = bpy.data.objects.new('AutoCamera', cam_auto)
scene.collection.objects.link(ob_auto_camera)
ob_auto_camera.location = (51.5476, -61.8571, 57.238)
ob_auto_camera.rotation_euler = (1.09748, -7.21219e-08, 0.694738)
scene.camera = ob_auto_camera
light_auto_sun = bpy.data.lights.new('AutoSun', 'SUN')
light_auto_sun.energy = 3.0
light_auto_sun.angle = 0.0523599
ob_auto_sun = bpy.data.objects.new('AutoSun', light_auto_sun)
scene.collection.objects.link(ob_auto_sun)
ob_auto_sun.rotation_euler = (0.872665, 0.174533, 0.523599)
bpy.context.view_layer.update()
